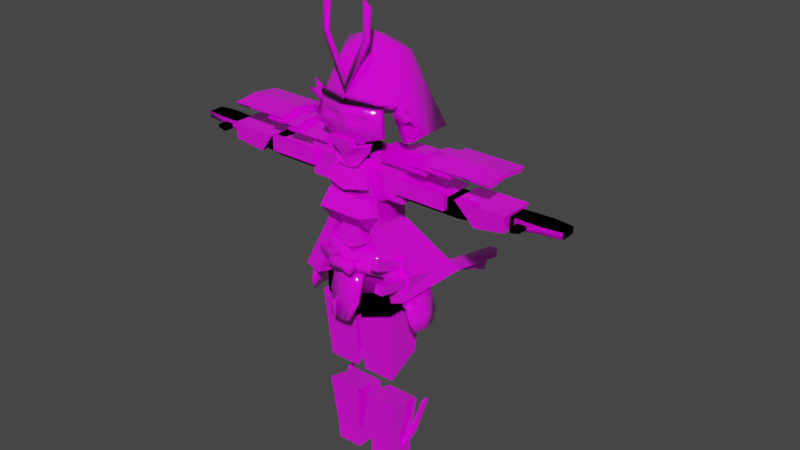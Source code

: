 # Source: s16.blend  (saved by Blender 2.93.21; exported with 4.5.12 LTS)
import bpy
from mathutils import Matrix  # noqa: F401  (used for matrix-valued properties, if any)

bpy.ops.wm.read_factory_settings(use_empty=True)
scene = bpy.context.scene
scene.name = 'Scene'

# ---- collections
col_h10 = bpy.data.collections.new('h10'); scene.collection.children.link(col_h10)
col_h14 = bpy.data.collections.new('h14'); scene.collection.children.link(col_h14)
col_h18 = bpy.data.collections.new('h18'); scene.collection.children.link(col_h18)
col_b10 = bpy.data.collections.new('b10'); scene.collection.children.link(col_b10)
col_b14 = bpy.data.collections.new('b14'); scene.collection.children.link(col_b14)
col_a10 = bpy.data.collections.new('a10'); scene.collection.children.link(col_a10)
col_a14 = bpy.data.collections.new('a14'); scene.collection.children.link(col_a14)
col_r10 = bpy.data.collections.new('r10'); scene.collection.children.link(col_r10)
col_l6 = bpy.data.collections.new('l6'); scene.collection.children.link(col_l6)
col_r14 = bpy.data.collections.new('r14'); scene.collection.children.link(col_r14)

# ---- images (referenced by path relative to the original .blend; pixels are not part of the script)
import os
ASSET_DIR = os.environ.get("B2B_ASSET_DIR", "")  # directory of the original .blend (textures are referenced by path, not embedded)
HERE = os.path.dirname(os.path.abspath(__file__))  # packed textures are extracted next to this script under _unpacked/

def load_image(name, relpath, width, height, colorspace="sRGB"):
    """Load a texture the original file referenced (path relative to the .blend, or extracted next to this script)."""
    p = next((c for c in (os.path.join(HERE, relpath), os.path.join(ASSET_DIR, relpath)) if relpath and os.path.exists(c)), "")
    if p:
        img = bpy.data.images.load(p, check_existing=True)
        img.name = name
    else:  # same state as the original file: an image datablock whose file is absent (Cycles renders it pink)
        img = bpy.data.images.new(name, width, height)
        img.source = "FILE"
        img.filepath = "//" + (relpath or name)
    img.colorspace_settings.name = colorspace
    return img
img_s16__png = load_image('s16_.png', 's16_.png', 1024, 1024, 'sRGB')

# ---- materials (node trees are filled in below, after node groups)
mat_maintex = bpy.data.materials.new('maintex')
mat_maintex.use_transparent_shadow = False
mat_maintex_001 = bpy.data.materials.new('maintex.001')
mat_maintex_001.use_transparent_shadow = False
mat_maintex_1 = bpy.data.materials.new('maintex')

# ---- material node trees
mat_maintex.use_nodes = True; mat_maintex.node_tree.nodes.clear()
_N = mat_maintex.node_tree.nodes; _L = mat_maintex.node_tree.links
n0 = _N.new('ShaderNodeOutputMaterial'); n0.name = 'Material Output'; n0.location = (300, 300)
n1 = _N.new('ShaderNodeTexImage'); n1.name = 'baseColorTexture'; n1.location = (-433, 207)
n1.label = 'baseColorTexture'
n1.image = img_s16__png
n1.interpolation = 'Closest'
n2 = _N.new('ShaderNodeUVMap'); n2.name = 'UV Map'; n2.location = (-631, 176)
n2.uv_map = 'UVMap'
n3 = _N.new('ShaderNodeBsdfPrincipled'); n3.name = 'Principled BSDF'; n3.location = (10, 300)
n3.distribution = 'GGX'
n3.subsurface_method = 'BURLEY'
n3.inputs[2].default_value = 0.0
n3.inputs[3].default_value = 1.45
n3.inputs[13].default_value = 0.1
n3.inputs[27].default_value = (0.0, 0.0, 0.0, 1.0)
n3.inputs[28].default_value = 1.0
_L.new(n3.outputs[0], n0.inputs[0])
_L.new(n2.outputs[0], n1.inputs[0])
_L.new(n1.outputs[0], n3.inputs[0])
n0.is_active_output = True
mat_maintex_001.use_nodes = True; mat_maintex_001.node_tree.nodes.clear()
_N = mat_maintex_001.node_tree.nodes; _L = mat_maintex_001.node_tree.links
n0 = _N.new('ShaderNodeOutputMaterial'); n0.name = 'Material Output'; n0.location = (300, 300)
n1 = _N.new('ShaderNodeTexImage'); n1.name = 'baseColorTexture'; n1.location = (-433, 207)
n1.label = 'baseColorTexture'
n1.image = img_s16__png
n1.interpolation = 'Closest'
n2 = _N.new('ShaderNodeUVMap'); n2.name = 'UV Map'; n2.location = (-631, 176)
n2.uv_map = 'UVマップ'
n3 = _N.new('ShaderNodeBsdfPrincipled'); n3.name = 'Principled BSDF'; n3.location = (10, 300)
n3.distribution = 'GGX'
n3.subsurface_method = 'BURLEY'
n3.inputs[2].default_value = 0.0
n3.inputs[3].default_value = 1.45
n3.inputs[13].default_value = 1.0
n3.inputs[27].default_value = (0.0, 0.0, 0.0, 1.0)
n3.inputs[28].default_value = 1.0
_L.new(n3.outputs[0], n0.inputs[0])
_L.new(n2.outputs[0], n1.inputs[0])
_L.new(n1.outputs[0], n3.inputs[0])
n0.is_active_output = True

# ---- world
world_world = bpy.data.worlds.new('World'); scene.world = world_world
world_world.use_nodes = True; world_world.node_tree.nodes.clear()
_N = world_world.node_tree.nodes; _L = world_world.node_tree.links
n0 = _N.new('ShaderNodeOutputWorld'); n0.name = 'World Output'; n0.location = (300, 300)
n1 = _N.new('ShaderNodeBackground'); n1.name = 'Background'; n1.location = (10, 300)
n1.inputs[0].default_value = (0.05088, 0.05088, 0.05088, 1.0)
_L.new(n1.outputs[0], n0.inputs[0])
n0.is_active_output = True
world_world.color = (0.05088, 0.05088, 0.05088)
world_world.use_sun_shadow = False
world_world.sun_shadow_jitter_overblur = 0.0

# ---- meshes
me_armmesh = bpy.data.meshes.new('ArmMesh')
me_armmesh.from_pydata([], [], [])
me_armmesh.materials.append(None)
me_armmesh.update()
me_legmesh = bpy.data.meshes.new('LegMesh')
me_legmesh.from_pydata([], [], [])
me_legmesh.materials.append(None)
me_legmesh.update()
me_bodymesh_002 = bpy.data.meshes.new('BodyMesh.002')
me_bodymesh_002.from_pydata([(0.1074, 0.1806, -0.1979), (0.1647, -0.1299, 0.5039), (0.2331, -0.1474, -0.2974), (0.06907, -0.08606, 0.5274), (0.06907, 0.03324, 0.5274), (0.06907, -0.08606, 0.6479), (0.06907, 0.03324, 0.6479), (0.09896, 0.1948, -0.1116), (0.1962, -0.108, 0.001354), (0.1861, 0.1068, 0.3102), (0.1647, 0.08536, 0.5229), (0.1861, -0.1535, 0.3347), (0.2984, 0.04755, 0.489), (0.2984, -0.1004, 0.489), (0.2984, 0.04755, 0.3777), (0.2984, -0.1004, 0.3777), (0.1962, 0.1053, 0.04977), (0.2472, 0.1432, -0.2595), (0.01665, -0.1394, -0.578), (0.01665, -0.1394, -0.3235), (0.01665, 0.115, -0.578), (0.01665, 0.115, -0.3235), (0.2711, -0.1394, -0.578), (0.2711, -0.1394, -0.3235), (0.2711, 0.115, -0.578), (0.2711, 0.115, -0.3235), (-0.1074, 0.1806, -0.1979), (-0.1647, -0.1299, 0.5039), (-0.2331, -0.1474, -0.2974), (-0.06907, -0.08606, 0.5274), (-0.06907, 0.03324, 0.5274), (-0.06907, -0.08606, 0.6479), (-0.06907, 0.03324, 0.6479), (-0.09896, 0.1948, -0.1116), (-0.1962, -0.108, 0.001354), (-0.1861, 0.1068, 0.3102), (-0.1647, 0.08536, 0.5229), (-0.1861, -0.1535, 0.3347), (-0.2984, 0.04755, 0.489), (-0.2984, -0.1004, 0.489), (-0.2984, 0.04755, 0.3777), (-0.2984, -0.1004, 0.3777), (0.0, -0.1299, 0.4856), (0.0, -0.1877, -0.3782), (0.0, 0.08597, -0.336), (0.0, 0.08536, 0.5046), (0.0, -0.08606, 0.5274), (0.0, 0.03324, 0.5274), (0.0, -0.08606, 0.6479), (0.0, 0.03324, 0.6479), (0.0, -0.1916, 0.007104), (0.0, 0.1309, 0.04491), (0.0, -0.2268, 0.3682), (0.0, 0.1068, 0.3743), (-0.1962, 0.1053, 0.04977), (-0.2472, 0.1432, -0.2595), (-0.01665, -0.1394, -0.578), (-0.01665, -0.1394, -0.3235), (-0.01665, 0.115, -0.578), (-0.01665, 0.115, -0.3235), (-0.2711, -0.1394, -0.578), (-0.2711, -0.1394, -0.3235), (-0.2711, 0.115, -0.578), (-0.2711, 0.115, -0.3235)], [], [(1, 10, 4, 3), (53, 45, 10, 9), (44, 17, 2, 43), (42, 1, 3, 46), (46, 3, 5, 48), (3, 4, 6, 5), (17, 16, 8, 2), (16, 9, 11, 8), (51, 53, 9, 16), (1, 11, 15, 13), (10, 1, 13, 12), (11, 9, 14, 15), (9, 10, 12, 14), (8, 11, 52, 50), (2, 8, 50, 43), (4, 47, 49, 6), (6, 49, 48, 5), (10, 45, 47, 4), (11, 1, 42, 52), (0, 7, 16, 17), (7, 51, 16), (0, 17, 44), (7, 0, 44, 51), (18, 19, 21, 20), (20, 21, 25, 24), (24, 25, 23, 22), (22, 23, 19, 18), (20, 24, 22, 18), (25, 21, 19, 23), (27, 29, 30, 36), (53, 35, 36, 45), (44, 43, 28, 55), (42, 46, 29, 27), (46, 48, 31, 29), (29, 31, 32, 30), (55, 28, 34, 54), (54, 34, 37, 35), (51, 54, 35, 53), (27, 39, 41, 37), (36, 38, 39, 27), (37, 41, 40, 35), (35, 40, 38, 36), (34, 50, 52, 37), (28, 43, 50, 34), (30, 32, 49, 47), (32, 31, 48, 49), (36, 30, 47, 45), (37, 52, 42, 27), (26, 55, 54, 33), (33, 54, 51), (26, 44, 55), (33, 51, 44, 26), (56, 58, 59, 57), (58, 62, 63, 59), (62, 60, 61, 63), (60, 56, 57, 61), (58, 56, 60, 62), (63, 61, 57, 59)])
me_bodymesh_002.polygons.foreach_set('use_smooth', [True] * 58)
_uv = me_bodymesh_002.uv_layers.new(name='UVMap')
_uv.uv.foreach_set('vector', [0.5391, 0.461, 0.5391, 0.4655, 0.5164, 0.4666, 0.5164, 0.4666, 0.5, 0.4302, 0.5, 0.4611, 0.5391, 0.4655, 0.5442, 0.415, 0.5, 0.2616, 0.5587, 0.2798, 0.5553, 0.2708, 0.5, 0.2516, 0.1703, 0.4277, 0.2471, 0.4362, 0.2025, 0.4472, 0.1703, 0.4472, 0.009866, 0.9111, 0.01749, 0.9111, 0.01749, 0.9203, 0.009866, 0.9203, 0.01749, 0.9111, 0.01749, 0.9111, 0.01749, 0.9203, 0.01749, 0.9203, 0.2855, 0.08024, 0.2617, 0.2245, 0.2617, 0.2019, 0.2789, 0.06257, 0.5466, 0.3532, 0.5442, 0.415, 0.5442, 0.4208, 0.5466, 0.3417, 0.5, 0.352, 0.5, 0.4302, 0.5442, 0.415, 0.5466, 0.3532, 0.04513, 0.8986, 0.04513, 0.8831, 0.05186, 0.8866, 0.05186, 0.8967, 0.04513, 0.9003, 0.04513, 0.8986, 0.05186, 0.8967, 0.05186, 0.8967, 0.04513, 0.8831, 0.04513, 0.8831, 0.05186, 0.8866, 0.05186, 0.8866, 0.04513, 0.8831, 0.04513, 0.9003, 0.05186, 0.8967, 0.05186, 0.8866, 0.2617, 0.2019, 0.257, 0.3573, 0.1703, 0.3729, 0.1703, 0.2046, 0.2789, 0.06257, 0.2617, 0.2019, 0.1703, 0.2046, 0.1703, 0.02489, 0.01749, 0.9111, 0.009866, 0.9111, 0.009866, 0.9203, 0.01749, 0.9203, 0.01749, 0.9203, 0.009866, 0.9203, 0.009866, 0.9203, 0.01749, 0.9203, 0.5391, 0.4655, 0.5, 0.4611, 0.5, 0.4666, 0.5164, 0.4666, 0.257, 0.3573, 0.2471, 0.4362, 0.1703, 0.4277, 0.1703, 0.3729, 0.5255, 0.2944, 0.5235, 0.3149, 0.5466, 0.3532, 0.5587, 0.2798, 0.5235, 0.3149, 0.5, 0.352, 0.5466, 0.3532, 0.5255, 0.2944, 0.5587, 0.2798, 0.5, 0.2616, 0.5235, 0.3149, 0.5255, 0.2944, 0.5, 0.2616, 0.5, 0.352, 0.03852, 0.787, 0.03852, 0.8028, 0.03852, 0.8028, 0.03852, 0.787, 0.03852, 0.787, 0.03852, 0.8028, 0.0543, 0.8028, 0.0543, 0.787, 0.0543, 0.787, 0.0543, 0.8028, 0.0543, 0.8028, 0.0543, 0.787, 0.0543, 0.787, 0.0543, 0.8028, 0.03852, 0.8028, 0.03852, 0.787, 0.03852, 0.787, 0.0543, 0.787, 0.0543, 0.787, 0.03852, 0.787, 0.0543, 0.8028, 0.03852, 0.8028, 0.03852, 0.8028, 0.0543, 0.8028, 0.4609, 0.461, 0.4836, 0.4666, 0.4836, 0.4666, 0.4609, 0.4655, 0.5, 0.4302, 0.4558, 0.415, 0.4609, 0.4655, 0.5, 0.4611, 0.5, 0.2616, 0.5, 0.2516, 0.4447, 0.2708, 0.4413, 0.2798, 0.1703, 0.4277, 0.1703, 0.4472, 0.1381, 0.4472, 0.09344, 0.4362, 0.009866, 0.9111, 0.009866, 0.9203, 0.01749, 0.9203, 0.01749, 0.9111, 0.01749, 0.9111, 0.01749, 0.9203, 0.01749, 0.9203, 0.01749, 0.9111, 0.05501, 0.08024, 0.06157, 0.06257, 0.07879, 0.2019, 0.07879, 0.2245, 0.07879, 0.2245, 0.07879, 0.2019, 0.08348, 0.3573, 0.08348, 0.3459, 0.5, 0.352, 0.4534, 0.3532, 0.4558, 0.415, 0.5, 0.4302, 0.04513, 0.8986, 0.05186, 0.8967, 0.05186, 0.8866, 0.04513, 0.8831, 0.04513, 0.9003, 0.05186, 0.8967, 0.05186, 0.8967, 0.04513, 0.8986, 0.04513, 0.8831, 0.05186, 0.8866, 0.05186, 0.8866, 0.04513, 0.8831, 0.04513, 0.8831, 0.05186, 0.8866, 0.05186, 0.8967, 0.04513, 0.9003, 0.07879, 0.2019, 0.1703, 0.2046, 0.1703, 0.3729, 0.08348, 0.3573, 0.06157, 0.06257, 0.1703, 0.02489, 0.1703, 0.2046, 0.07879, 0.2019, 0.01749, 0.9111, 0.01749, 0.9203, 0.009866, 0.9203, 0.009866, 0.9111, 0.01749, 0.9203, 0.01749, 0.9203, 0.009866, 0.9203, 0.009866, 0.9203, 0.4609, 0.4655, 0.4836, 0.4666, 0.5, 0.4666, 0.5, 0.4611, 0.08348, 0.3573, 0.1703, 0.3729, 0.1703, 0.4277, 0.09344, 0.4362, 0.4745, 0.2944, 0.4413, 0.2798, 0.4534, 0.3532, 0.4765, 0.3149, 0.4765, 0.3149, 0.4534, 0.3532, 0.5, 0.352, 0.4745, 0.2944, 0.5, 0.2616, 0.4413, 0.2798, 0.4765, 0.3149, 0.5, 0.352, 0.5, 0.2616, 0.4745, 0.2944, 0.03852, 0.787, 0.03852, 0.787, 0.03852, 0.8028, 0.03852, 0.8028, 0.03852, 0.787, 0.0543, 0.787, 0.0543, 0.8028, 0.03852, 0.8028, 0.0543, 0.787, 0.0543, 0.787, 0.0543, 0.8028, 0.0543, 0.8028, 0.0543, 0.787, 0.03852, 0.787, 0.03852, 0.8028, 0.0543, 0.8028, 0.03852, 0.787, 0.03852, 0.787, 0.0543, 0.787, 0.0543, 0.787, 0.0543, 0.8028, 0.0543, 0.8028, 0.03852, 0.8028, 0.03852, 0.8028])
me_bodymesh_002.materials.append(mat_maintex_1)
me_bodymesh_002.use_remesh_preserve_volume = False
me_bodymesh_002.use_remesh_preserve_attributes = False
me_bodymesh_002.use_mirror_vertex_groups = False
me_bodymesh_002.update()
me_x = bpy.data.meshes.new('立方体')
me_x.from_pydata([(0.0, -0.7621, -0.001868), (5.821e-10, -0.68, 0.974), (-3.492e-10, 1.077, -0.1193), (-3.492e-10, 0.7428, 0.9985), (0.8062, -0.5443, -0.07253), (0.5009, -0.3509, 0.8015), (0.9237, 0.9824, -0.1193), (0.7417, 0.6079, 0.8335), (-0.00205, -0.3639, -0.1655), (-3.492e-10, 0.09798, 1.268), (1.109, -0.2885, -0.1555), (0.7945, 0.1653, 0.9682), (0.7948, -0.2257, -0.1537), (-1.281e-09, 1.592, -1.128), (1.302, 1.234, -1.046), (1.472, -0.2751, -0.973), (1.175, -0.2159, -1.078), (0.0, -0.7661, 0.3537), (0.5209, -0.7069, 1.343), (0.4916, -0.6546, 2.216), (0.6824, -0.6642, 2.056), (0.6677, -0.7086, 1.314), (0.0, -0.7853, 0.03359), (0.0, -0.8407, 0.3757), (0.5209, -0.7814, 1.365), (0.4916, -0.7292, 2.238), (0.6824, -0.7388, 2.078), (0.6677, -0.7832, 1.336), (0.0, -0.8598, 0.05554), (1.353, -0.3169, -0.0396), (1.003, -0.3169, -0.3689), (1.106, -0.3169, -0.6365), (1.621, -0.3169, -0.3484), (1.322, -0.3169, -0.2763), (1.353, -0.3685, -0.0396), (1.003, -0.3685, -0.3689), (1.106, -0.3685, -0.6365), (1.621, -0.3685, -0.3484), (1.322, -0.3685, -0.2763), (-0.005124, -0.9777, -0.1741), (0.8011, -0.7489, -0.1853), (1.103, -0.4804, -0.1985)], [], [(2, 3, 7, 6), (10, 11, 5, 4), (4, 5, 1, 0), (11, 9, 1, 5), (7, 3, 9, 11), (6, 7, 11, 10), (12, 40, 8), (2, 6, 14, 13), (0, 39, 40, 4), (10, 12, 16, 15), (14, 15, 16), (13, 14, 16), (12, 2, 13, 16), (6, 10, 15, 14), (17, 18, 22), (23, 28, 24), (20, 21, 18), (20, 18, 19), (18, 21, 22), (26, 24, 27), (26, 25, 24), (24, 28, 27), (21, 27, 28, 22), (19, 25, 26, 20), (17, 23, 24, 18), (22, 28, 23, 17), (20, 26, 27, 21), (18, 24, 25, 19), (30, 35, 34, 29), (30, 33, 32, 31), (30, 29, 33), (33, 38, 37, 32), (31, 36, 35, 30), (29, 34, 38, 33), (32, 37, 36, 31), (12, 10, 41), (39, 8, 40), (41, 40, 12), (10, 4, 40, 41), (4, 40, 39), (12, 39, 0), (35, 38, 34), (35, 36, 37, 38)])
me_x.polygons.foreach_set('use_smooth', [True] * 43)
_uv = me_x.uv_layers.new(name='UVマップ')
_uv.uv.foreach_set('vector', [0.3866, 0.1059, 0.3866, 0.1152, 0.3928, 0.1138, 0.3943, 0.1059, 0.3958, 0.1056, 0.3932, 0.115, 0.3908, 0.1136, 0.3933, 0.1063, 0.4776, 0.0812, 0.4779, 0.101, 0.4691, 0.1081, 0.4619, 0.08849, 0.3932, 0.115, 0.3866, 0.1175, 0.3866, 0.115, 0.3908, 0.1136, 0.3928, 0.1138, 0.3866, 0.1152, 0.3866, 0.1175, 0.3932, 0.115, 0.3943, 0.1059, 0.3928, 0.1138, 0.3932, 0.115, 0.3958, 0.1056, 0.3932, 0.1056, 0.3933, 0.1053, 0.3866, 0.1055, 0.3866, 0.1059, 0.3943, 0.1059, 0.3974, 0.09817, 0.3866, 0.0975, 0.3866, 0.1069, 0.3866, 0.1054, 0.3933, 0.1053, 0.3933, 0.1063, 0.3958, 0.1056, 0.3932, 0.1056, 0.3964, 0.09791, 0.3989, 0.09879, 0.3974, 0.09817, 0.3989, 0.09879, 0.3964, 0.09791, 0.3866, 0.0975, 0.3974, 0.09817, 0.3964, 0.09791, 0.3932, 0.1056, 0.3866, 0.1059, 0.3866, 0.0975, 0.3964, 0.09791, 0.3943, 0.1059, 0.3958, 0.1056, 0.3989, 0.09879, 0.3974, 0.09817, 0.4489, 0.07659, 0.4528, 0.08399, 0.4489, 0.07419, 0.4489, 0.07675, 0.4489, 0.07435, 0.4528, 0.08416, 0.454, 0.08933, 0.4539, 0.08377, 0.4528, 0.08399, 0.454, 0.08933, 0.4528, 0.08399, 0.4526, 0.09053, 0.4528, 0.08399, 0.4539, 0.08377, 0.4489, 0.07419, 0.454, 0.08949, 0.4528, 0.08416, 0.4539, 0.08394, 0.454, 0.08949, 0.4526, 0.09069, 0.4528, 0.08416, 0.4528, 0.08416, 0.4489, 0.07435, 0.4539, 0.08394, 0.4539, 0.08377, 0.4539, 0.08394, 0.4489, 0.07435, 0.4489, 0.07419, 0.4526, 0.09053, 0.4526, 0.09069, 0.454, 0.08949, 0.454, 0.08933, 0.4489, 0.07659, 0.4489, 0.07675, 0.4528, 0.08416, 0.4528, 0.08399, 0.4489, 0.07419, 0.4489, 0.07435, 0.4489, 0.07675, 0.4489, 0.07659, 0.454, 0.08933, 0.454, 0.08949, 0.4539, 0.08394, 0.4539, 0.08377, 0.4528, 0.08399, 0.4528, 0.08416, 0.4526, 0.09069, 0.4526, 0.09053, 0.4474, 0.07769, 0.4474, 0.07769, 0.4574, 0.08712, 0.4574, 0.08712, 0.4474, 0.07769, 0.4565, 0.08034, 0.4651, 0.07828, 0.4504, 0.07002, 0.4474, 0.07769, 0.4574, 0.08712, 0.4565, 0.08034, 0.4565, 0.08034, 0.4565, 0.08034, 0.4651, 0.07828, 0.4651, 0.07828, 0.4504, 0.07002, 0.4504, 0.07002, 0.4474, 0.07769, 0.4474, 0.07769, 0.4574, 0.08712, 0.4574, 0.08712, 0.4565, 0.08034, 0.4565, 0.08034, 0.4651, 0.07828, 0.4651, 0.07828, 0.4504, 0.07002, 0.4504, 0.07002, 0.3932, 0.1056, 0.3958, 0.1056, 0.3958, 0.1052, 0.3866, 0.1054, 0.3866, 0.1055, 0.3933, 0.1053, 0.3958, 0.1052, 0.3933, 0.1053, 0.3932, 0.1056, 0.3958, 0.1056, 0.3933, 0.1063, 0.3933, 0.1053, 0.3958, 0.1052, 0.3933, 0.1063, 0.3933, 0.1053, 0.3866, 0.1054, 0.0, 0.0, 0.3866, 0.1054, 0.3866, 0.1069, 0.4474, 0.07769, 0.4565, 0.08034, 0.4574, 0.08712, 0.4474, 0.07769, 0.4504, 0.07002, 0.4651, 0.07828, 0.4565, 0.08034])
me_x.materials.append(mat_maintex_001)
me_x.use_remesh_fix_poles = True
me_x.use_remesh_preserve_attributes = False
me_x.update()
me_head = bpy.data.meshes.new('Head')
me_head.from_pydata([], [], [])
me_head.materials.append(None)
me_head.update()
me_001 = bpy.data.meshes.new('立方体.001')
me_001.from_pydata([(2.98e-08, -1.095, 0.3714), (5.96e-08, -1.033, 1.097), (5.96e-08, -1.004, 0.347), (5.96e-08, -0.8742, 1.097), (1.049, -0.7845, 0.3145), (0.935, -0.7217, 1.055), (1.049, -0.626, 0.3145), (0.935, -0.5632, 1.055), (1.043e-07, -0.9991, 0.09577), (8.941e-08, -0.9163, 0.1702), (0.537, -0.8628, 0.1486), (0.537, -0.7721, 0.194), (1.043e-07, -0.9159, -0.1787), (1.043e-07, -0.7814, -0.06573), (0.472, -0.7935, -0.08016), (0.472, -0.751, -0.04403), (0.1379, -1.033, 0.5567), (0.1379, -1.048, 0.8623), (0.7473, -0.9384, 0.9075), (0.782, -0.9432, 0.6013), (0.2084, -0.9711, 0.6039), (0.2084, -0.9815, 0.8151), (0.6297, -0.9055, 0.8464), (0.6537, -0.9088, 0.6348)], [], [(0, 1, 3, 2), (2, 3, 7, 6), (6, 7, 5, 4), (1, 0, 16, 17), (4, 0, 8, 10), (7, 3, 1, 5), (11, 10, 14, 15), (2, 6, 11, 9), (0, 2, 9, 8), (6, 4, 10, 11), (13, 15, 14, 12), (10, 8, 12, 14), (9, 11, 15, 13), (16, 19, 23, 20), (0, 4, 19, 16), (5, 1, 17, 18), (4, 5, 18, 19), (23, 22, 21, 20), (17, 16, 20, 21), (18, 17, 21, 22), (19, 18, 22, 23)])
me_001.polygons.foreach_set('use_smooth', [True] * 21)
_uv = me_001.uv_layers.new(name='UVマップ')
_uv.uv.foreach_set('vector', [0.4453, 0.07662, 0.4436, 0.08935, 0.4436, 0.08935, 0.4436, 0.0762, 0.4436, 0.0762, 0.4436, 0.08935, 0.46, 0.08861, 0.462, 0.07563, 0.462, 0.07563, 0.46, 0.08861, 0.46, 0.08861, 0.462, 0.07563, 0.4436, 0.08935, 0.4453, 0.07662, 0.446, 0.07987, 0.446, 0.08523, 0.462, 0.07563, 0.4453, 0.07662, 0.4436, 0.07164, 0.453, 0.07206, 0.46, 0.08861, 0.4436, 0.08935, 0.4436, 0.08935, 0.46, 0.08861, 0.453, 0.07352, 0.453, 0.07206, 0.4519, 0.06789, 0.4519, 0.06934, 0.4436, 0.0762, 0.462, 0.07563, 0.453, 0.07352, 0.4436, 0.0731, 0.4453, 0.07662, 0.4436, 0.0762, 0.4436, 0.0731, 0.4436, 0.07164, 0.462, 0.07563, 0.462, 0.07563, 0.453, 0.07206, 0.453, 0.07352, 0.4436, 0.06809, 0.4519, 0.06934, 0.4519, 0.06789, 0.4436, 0.06663, 0.453, 0.07206, 0.4436, 0.07164, 0.4436, 0.06663, 0.4519, 0.06789, 0.4436, 0.0731, 0.453, 0.07352, 0.4519, 0.06934, 0.4436, 0.06809, 0.3119, 0.01554, 0.3232, 0.01632, 0.321, 0.01691, 0.3131, 0.01637, 0.4453, 0.07662, 0.462, 0.07563, 0.4573, 0.08066, 0.446, 0.07987, 0.46, 0.08861, 0.4436, 0.08935, 0.446, 0.08523, 0.4567, 0.08602, 0.462, 0.07563, 0.46, 0.08861, 0.4567, 0.08602, 0.4573, 0.08066, 0.4504, 0.07427, 0.45, 0.07798, 0.4426, 0.07743, 0.4426, 0.07373, 0.3119, 0.0209, 0.3119, 0.01554, 0.3131, 0.01637, 0.3131, 0.02007, 0.3226, 0.02169, 0.3119, 0.0209, 0.3131, 0.02007, 0.3205, 0.02062, 0.3232, 0.01632, 0.3226, 0.02169, 0.3205, 0.02062, 0.321, 0.01691])
me_001.materials.append(mat_maintex_001)
me_001.use_remesh_fix_poles = True
me_001.use_remesh_preserve_attributes = False
me_001.update()
me_002 = bpy.data.meshes.new('立方体.002')
me_002.from_pydata([(0.465, -1.611, 1.149), (0.465, -1.649, 1.446), (0.4967, -1.378, 1.185), (0.465, -1.46, 1.47), (3.278e-17, -1.421, 1.174), (3.278e-17, -1.46, 1.47), (3.278e-17, -1.611, 1.149), (3.278e-17, -1.649, 1.446), (1.021, -1.184, 1.225), (0.9554, -1.016, 1.288), (-3.278e-17, -1.287, 0.672), (-3.278e-17, -1.467, 0.6094), (0.8945, -1.118, 0.9135), (0.8288, -0.9496, 0.9762), (0.4196, -1.365, 0.3147), (0.4513, -1.141, 0.3887), (-3.278e-17, -1.155, 0.2916), (-3.278e-17, -1.335, 0.229), (1.048, -1.476, -0.3762), (0.6853, -0.9556, 0.5909), (1.048, -1.342, -0.4483), (0.6853, -0.8216, 0.5188), (1.765e-17, -0.8216, 0.5188), (1.765e-17, -1.471, -0.688), (1.765e-17, -1.605, -0.6159), (1.765e-17, -0.9556, 0.5909)], [], [(4, 5, 3, 2), (2, 3, 1, 0), (4, 2, 9, 10), (3, 5, 7, 1), (0, 1, 7, 6), (8, 11, 12), (2, 0, 8, 9), (6, 4, 10, 11), (0, 6, 11, 8), (10, 13, 15, 16), (10, 9, 13), (9, 8, 12, 13), (16, 15, 14, 17), (13, 12, 14, 15), (11, 10, 16, 17), (12, 11, 17, 14), (23, 22, 21, 20), (20, 21, 19, 18), (23, 20, 18, 24), (23, 24, 25, 22), (21, 22, 25, 19), (18, 19, 25, 24)])
_uv = me_002.uv_layers.new(name='UVマップ')
_uv.uv.foreach_set('vector', [0.3874, 0.1121, 0.3874, 0.1183, 0.3972, 0.1183, 0.3979, 0.1123, 0.3979, 0.1123, 0.3972, 0.1183, 0.3972, 0.1178, 0.3972, 0.1116, 0.3602, 0.1187, 0.399, 0.1195, 0.4348, 0.1275, 0.3602, 0.07949, 0.3972, 0.1183, 0.3874, 0.1183, 0.3874, 0.1178, 0.3972, 0.1178, 0.4844, 0.1136, 0.464, 0.1345, 0.4311, 0.1025, 0.4515, 0.08153, 0.4089, 0.1132, 0.3874, 0.1002, 0.4063, 0.1066, 0.3979, 0.1123, 0.3972, 0.1116, 0.4089, 0.1132, 0.4076, 0.1145, 0.3874, 0.1116, 0.3874, 0.1121, 0.3874, 0.1015, 0.3874, 0.1002, 0.4844, 0.1136, 0.4515, 0.08153, 0.4887, 0.04334, 0.5185, 0.1572, 0.3874, 0.1015, 0.4049, 0.1079, 0.3969, 0.09555, 0.3874, 0.0935, 0.3874, 0.1015, 0.4076, 0.1145, 0.4049, 0.1079, 0.4076, 0.1145, 0.4089, 0.1132, 0.4063, 0.1066, 0.4049, 0.1079, 0.3874, 0.0935, 0.3969, 0.09555, 0.3963, 0.09399, 0.3874, 0.09218, 0.4049, 0.1079, 0.4063, 0.1066, 0.3963, 0.09399, 0.3969, 0.09555, 0.3874, 0.1002, 0.3874, 0.1015, 0.3874, 0.0935, 0.3874, 0.09218, 0.4063, 0.1066, 0.3874, 0.1002, 0.3874, 0.09218, 0.3963, 0.09399, 0.3835, 0.09588, 0.3835, 0.1144, 0.394, 0.1144, 0.3995, 0.09955, 0.3995, 0.09955, 0.394, 0.1144, 0.394, 0.1155, 0.3995, 0.1007, 0.3835, 0.09588, 0.3995, 0.09955, 0.3995, 0.1007, 0.3835, 0.09699, 0.3835, 0.09588, 0.3835, 0.09699, 0.3835, 0.1155, 0.3835, 0.1144, 0.394, 0.1144, 0.3835, 0.1144, 0.3835, 0.1155, 0.394, 0.1155, 0.3995, 0.1007, 0.394, 0.1155, 0.3835, 0.1155, 0.3835, 0.09699])
me_002.materials.append(mat_maintex_001)
me_002.use_remesh_fix_poles = True
me_002.use_remesh_preserve_attributes = False
me_002.update()
me_003 = bpy.data.meshes.new('立方体.003')
me_003.from_pydata([(-0.7587, -0.9983, -1.778), (-0.76, -1.455, -0.07763), (-1.0, -0.8363, -0.367), (-0.7587, -1.045, 1.333), (0.7587, -0.9983, -1.778), (0.76, -1.455, -0.07763), (1.0, -0.8363, -0.367), (0.7587, -1.045, 0.5929)], [], [(0, 1, 3, 2), (2, 3, 7, 6), (6, 7, 5, 4), (4, 5, 1, 0), (2, 6, 4, 0), (7, 3, 1, 5)])
_uv = me_003.uv_layers.new(name='UVマップ')
_uv.uv.foreach_set('vector', [0.4361, 0.01498, 0.4075, 0.04358, 0.3838, 0.06743, 0.4, 0.02638, 0.4, 0.02638, 0.3838, 0.06743, 0.4743, 0.1328, 0.5029, 0.129, 0.5029, 0.129, 0.4743, 0.1328, 0.4856, 0.1216, 0.5142, 0.09286, 0.5142, 0.09286, 0.4856, 0.1216, 0.4075, 0.04358, 0.4361, 0.01498, 0.4, 0.02638, 0.5029, 0.129, 0.5142, 0.09286, 0.4361, 0.01498, 0.4743, 0.1328, 0.3838, 0.06743, 0.4075, 0.04358, 0.4856, 0.1216])
me_003.materials.append(mat_maintex_001)
me_003.use_remesh_fix_poles = True
me_003.use_remesh_preserve_attributes = False
me_003.update()
me_004 = bpy.data.meshes.new('立方体.004')
me_004.from_pydata([(0.6756, -0.9216, 0.6683), (0.0, -0.9216, 2.69), (0.0, 0.5276, 0.6901), (5.047e-17, 0.6791, 2.917), (0.9622, -0.9216, 0.6901), (0.7982, -0.9216, 2.672), (0.9622, 0.5276, 0.6901), (0.6892, 0.6791, 2.921), (1.591, -0.9216, -1.641), (6.977e-17, 1.837, -1.632), (2.074, -0.9216, -1.445), (2.183, 1.837, -1.392)], [], [(0, 1, 3, 2), (2, 3, 7, 6), (6, 7, 5, 4), (4, 5, 1, 0), (0, 2, 9, 8), (7, 3, 1, 5), (9, 11, 10, 8), (6, 4, 10, 11), (4, 0, 8, 10), (2, 6, 11, 9)])
_uv = me_004.uv_layers.new(name='UVマップ')
_uv.uv.foreach_set('vector', [0.4964, 0.08099, 0.4888, 0.1038, 0.4888, 0.1063, 0.4888, 0.08123, 0.4888, 0.08123, 0.4888, 0.1063, 0.4965, 0.1064, 0.4996, 0.08123, 0.4996, 0.08123, 0.4965, 0.1064, 0.4978, 0.1036, 0.4996, 0.08123, 0.1273, 0.2039, 0.1346, 0.214, 0.1196, 0.2157, 0.1234, 0.2048, 0.4964, 0.08099, 0.4888, 0.08123, 0.4888, 0.05506, 0.5067, 0.05495, 0.4965, 0.1064, 0.4888, 0.1063, 0.4888, 0.1038, 0.4978, 0.1036, 0.4888, 0.05506, 0.5134, 0.05776, 0.5121, 0.05716, 0.5067, 0.05495, 0.4996, 0.08123, 0.4996, 0.08123, 0.5121, 0.05716, 0.5134, 0.05776, 0.1273, 0.2039, 0.1234, 0.2048, 0.1228, 0.1921, 0.1293, 0.1921, 0.4888, 0.08123, 0.4996, 0.08123, 0.5134, 0.05776, 0.4888, 0.05506])
me_004.materials.append(mat_maintex_001)
me_004.use_remesh_fix_poles = True
me_004.use_remesh_preserve_attributes = False
me_004.update()
me_bodymesh_001 = bpy.data.meshes.new('BodyMesh.001')
me_bodymesh_001.from_pydata([(0.1074, 0.1806, -0.1979), (0.1647, -0.1299, 0.5039), (0.2331, -0.1474, -0.2974), (0.06907, -0.08606, 0.5274), (0.06907, 0.03324, 0.5274), (0.06907, -0.08606, 0.6479), (0.06907, 0.03324, 0.6479), (0.09896, 0.1948, -0.1116), (0.1962, -0.108, 0.001354), (0.1861, 0.1068, 0.3102), (0.1647, 0.08536, 0.5229), (0.1861, -0.1535, 0.3347), (0.2984, 0.04755, 0.489), (0.2984, -0.1004, 0.489), (0.2984, 0.04755, 0.3777), (0.2984, -0.1004, 0.3777), (0.1962, 0.1053, 0.04977), (0.2472, 0.1432, -0.2595), (0.01665, -0.1394, -0.578), (0.01665, -0.1394, -0.3235), (0.01665, 0.115, -0.578), (0.01665, 0.115, -0.3235), (0.2711, -0.1394, -0.578), (0.2711, -0.1394, -0.3235), (0.2711, 0.115, -0.578), (0.2711, 0.115, -0.3235), (-0.1074, 0.1806, -0.1979), (-0.1647, -0.1299, 0.5039), (-0.2331, -0.1474, -0.2974), (-0.06907, -0.08606, 0.5274), (-0.06907, 0.03324, 0.5274), (-0.06907, -0.08606, 0.6479), (-0.06907, 0.03324, 0.6479), (-0.09896, 0.1948, -0.1116), (-0.1962, -0.108, 0.001354), (-0.1861, 0.1068, 0.3102), (-0.1647, 0.08536, 0.5229), (-0.1861, -0.1535, 0.3347), (-0.2984, 0.04755, 0.489), (-0.2984, -0.1004, 0.489), (-0.2984, 0.04755, 0.3777), (-0.2984, -0.1004, 0.3777), (0.0, -0.1299, 0.4856), (0.0, -0.1877, -0.3782), (0.0, 0.08597, -0.336), (0.0, 0.08536, 0.5046), (0.0, -0.08606, 0.5274), (0.0, 0.03324, 0.5274), (0.0, -0.08606, 0.6479), (0.0, 0.03324, 0.6479), (0.0, -0.1916, 0.007104), (0.0, 0.1309, 0.04491), (0.0, -0.2268, 0.3682), (0.0, 0.1068, 0.3743), (-0.1962, 0.1053, 0.04977), (-0.2472, 0.1432, -0.2595), (-0.01665, -0.1394, -0.578), (-0.01665, -0.1394, -0.3235), (-0.01665, 0.115, -0.578), (-0.01665, 0.115, -0.3235), (-0.2711, -0.1394, -0.578), (-0.2711, -0.1394, -0.3235), (-0.2711, 0.115, -0.578), (-0.2711, 0.115, -0.3235)], [], [(1, 10, 4, 3), (53, 45, 10, 9), (44, 17, 2, 43), (42, 1, 3, 46), (46, 3, 5, 48), (3, 4, 6, 5), (17, 16, 8, 2), (16, 9, 11, 8), (51, 53, 9, 16), (1, 11, 15, 13), (10, 1, 13, 12), (11, 9, 14, 15), (9, 10, 12, 14), (8, 11, 52, 50), (2, 8, 50, 43), (4, 47, 49, 6), (6, 49, 48, 5), (10, 45, 47, 4), (11, 1, 42, 52), (0, 7, 16, 17), (7, 51, 16), (0, 17, 44), (7, 0, 44, 51), (18, 19, 21, 20), (20, 21, 25, 24), (24, 25, 23, 22), (22, 23, 19, 18), (20, 24, 22, 18), (25, 21, 19, 23), (27, 29, 30, 36), (53, 35, 36, 45), (44, 43, 28, 55), (42, 46, 29, 27), (46, 48, 31, 29), (29, 31, 32, 30), (55, 28, 34, 54), (54, 34, 37, 35), (51, 54, 35, 53), (27, 39, 41, 37), (36, 38, 39, 27), (37, 41, 40, 35), (35, 40, 38, 36), (34, 50, 52, 37), (28, 43, 50, 34), (30, 32, 49, 47), (32, 31, 48, 49), (36, 30, 47, 45), (37, 52, 42, 27), (26, 55, 54, 33), (33, 54, 51), (26, 44, 55), (33, 51, 44, 26), (56, 58, 59, 57), (58, 62, 63, 59), (62, 60, 61, 63), (60, 56, 57, 61), (58, 56, 60, 62), (63, 61, 57, 59)])
me_bodymesh_001.polygons.foreach_set('use_smooth', [True] * 58)
_uv = me_bodymesh_001.uv_layers.new(name='UVMap')
_uv.uv.foreach_set('vector', [0.5391, 0.461, 0.5391, 0.4655, 0.5164, 0.4666, 0.5164, 0.4666, 0.5, 0.4302, 0.5, 0.4611, 0.5391, 0.4655, 0.5442, 0.415, 0.5, 0.2616, 0.5587, 0.2798, 0.5553, 0.2708, 0.5, 0.2516, 0.1703, 0.4277, 0.2471, 0.4362, 0.2025, 0.4472, 0.1703, 0.4472, 0.009866, 0.9111, 0.01749, 0.9111, 0.01749, 0.9203, 0.009866, 0.9203, 0.01749, 0.9111, 0.01749, 0.9111, 0.01749, 0.9203, 0.01749, 0.9203, 0.2855, 0.08024, 0.2617, 0.2245, 0.2617, 0.2019, 0.2789, 0.06257, 0.5466, 0.3532, 0.5442, 0.415, 0.5442, 0.4208, 0.5466, 0.3417, 0.5, 0.352, 0.5, 0.4302, 0.5442, 0.415, 0.5466, 0.3532, 0.04513, 0.8986, 0.04513, 0.8831, 0.05186, 0.8866, 0.05186, 0.8967, 0.04513, 0.9003, 0.04513, 0.8986, 0.05186, 0.8967, 0.05186, 0.8967, 0.04513, 0.8831, 0.04513, 0.8831, 0.05186, 0.8866, 0.05186, 0.8866, 0.04513, 0.8831, 0.04513, 0.9003, 0.05186, 0.8967, 0.05186, 0.8866, 0.2617, 0.2019, 0.257, 0.3573, 0.1703, 0.3729, 0.1703, 0.2046, 0.2789, 0.06257, 0.2617, 0.2019, 0.1703, 0.2046, 0.1703, 0.02489, 0.01749, 0.9111, 0.009866, 0.9111, 0.009866, 0.9203, 0.01749, 0.9203, 0.01749, 0.9203, 0.009866, 0.9203, 0.009866, 0.9203, 0.01749, 0.9203, 0.5391, 0.4655, 0.5, 0.4611, 0.5, 0.4666, 0.5164, 0.4666, 0.257, 0.3573, 0.2471, 0.4362, 0.1703, 0.4277, 0.1703, 0.3729, 0.5255, 0.2944, 0.5235, 0.3149, 0.5466, 0.3532, 0.5587, 0.2798, 0.5235, 0.3149, 0.5, 0.352, 0.5466, 0.3532, 0.5255, 0.2944, 0.5587, 0.2798, 0.5, 0.2616, 0.5235, 0.3149, 0.5255, 0.2944, 0.5, 0.2616, 0.5, 0.352, 0.03852, 0.787, 0.03852, 0.8028, 0.03852, 0.8028, 0.03852, 0.787, 0.03852, 0.787, 0.03852, 0.8028, 0.0543, 0.8028, 0.0543, 0.787, 0.0543, 0.787, 0.0543, 0.8028, 0.0543, 0.8028, 0.0543, 0.787, 0.0543, 0.787, 0.0543, 0.8028, 0.03852, 0.8028, 0.03852, 0.787, 0.03852, 0.787, 0.0543, 0.787, 0.0543, 0.787, 0.03852, 0.787, 0.0543, 0.8028, 0.03852, 0.8028, 0.03852, 0.8028, 0.0543, 0.8028, 0.4609, 0.461, 0.4836, 0.4666, 0.4836, 0.4666, 0.4609, 0.4655, 0.5, 0.4302, 0.4558, 0.415, 0.4609, 0.4655, 0.5, 0.4611, 0.5, 0.2616, 0.5, 0.2516, 0.4447, 0.2708, 0.4413, 0.2798, 0.1703, 0.4277, 0.1703, 0.4472, 0.1381, 0.4472, 0.09344, 0.4362, 0.009866, 0.9111, 0.009866, 0.9203, 0.01749, 0.9203, 0.01749, 0.9111, 0.01749, 0.9111, 0.01749, 0.9203, 0.01749, 0.9203, 0.01749, 0.9111, 0.05501, 0.08024, 0.06157, 0.06257, 0.07879, 0.2019, 0.07879, 0.2245, 0.07879, 0.2245, 0.07879, 0.2019, 0.08348, 0.3573, 0.08348, 0.3459, 0.5, 0.352, 0.4534, 0.3532, 0.4558, 0.415, 0.5, 0.4302, 0.04513, 0.8986, 0.05186, 0.8967, 0.05186, 0.8866, 0.04513, 0.8831, 0.04513, 0.9003, 0.05186, 0.8967, 0.05186, 0.8967, 0.04513, 0.8986, 0.04513, 0.8831, 0.05186, 0.8866, 0.05186, 0.8866, 0.04513, 0.8831, 0.04513, 0.8831, 0.05186, 0.8866, 0.05186, 0.8967, 0.04513, 0.9003, 0.07879, 0.2019, 0.1703, 0.2046, 0.1703, 0.3729, 0.08348, 0.3573, 0.06157, 0.06257, 0.1703, 0.02489, 0.1703, 0.2046, 0.07879, 0.2019, 0.01749, 0.9111, 0.01749, 0.9203, 0.009866, 0.9203, 0.009866, 0.9111, 0.01749, 0.9203, 0.01749, 0.9203, 0.009866, 0.9203, 0.009866, 0.9203, 0.4609, 0.4655, 0.4836, 0.4666, 0.5, 0.4666, 0.5, 0.4611, 0.08348, 0.3573, 0.1703, 0.3729, 0.1703, 0.4277, 0.09344, 0.4362, 0.4745, 0.2944, 0.4413, 0.2798, 0.4534, 0.3532, 0.4765, 0.3149, 0.4765, 0.3149, 0.4534, 0.3532, 0.5, 0.352, 0.4745, 0.2944, 0.5, 0.2616, 0.4413, 0.2798, 0.4765, 0.3149, 0.5, 0.352, 0.5, 0.2616, 0.4745, 0.2944, 0.03852, 0.787, 0.03852, 0.787, 0.03852, 0.8028, 0.03852, 0.8028, 0.03852, 0.787, 0.0543, 0.787, 0.0543, 0.8028, 0.03852, 0.8028, 0.0543, 0.787, 0.0543, 0.787, 0.0543, 0.8028, 0.0543, 0.8028, 0.0543, 0.787, 0.03852, 0.787, 0.03852, 0.8028, 0.0543, 0.8028, 0.03852, 0.787, 0.03852, 0.787, 0.0543, 0.787, 0.0543, 0.787, 0.0543, 0.8028, 0.0543, 0.8028, 0.03852, 0.8028, 0.03852, 0.8028])
me_bodymesh_001.materials.append(mat_maintex_1)
me_bodymesh_001.use_remesh_preserve_volume = False
me_bodymesh_001.use_remesh_preserve_attributes = False
me_bodymesh_001.use_mirror_vertex_groups = False
me_bodymesh_001.update()
me_006 = bpy.data.meshes.new('立方体.006')
me_006.from_pydata([(0.7587, -0.9983, -1.778), (0.76, -1.455, -0.07763), (1.0, -0.8363, -0.367), (0.7587, -1.045, 1.32), (0.0, -0.8363, -0.367), (0.0, -1.045, 1.327), (0.0, -0.9983, -1.778), (0.0, -1.455, -0.07763), (9.711e-18, -1.072, -4.045), (9.711e-18, -0.9443, -1.596), (9.711e-18, -0.9421, -4.108), (9.711e-18, -0.8149, -1.659), (0.1901, -1.065, -3.968), (0.2609, -0.9443, -1.641), (0.1901, -0.9358, -4.03), (0.2609, -0.8149, -1.703), (9.711e-18, -1.008, -2.821), (9.711e-18, -0.8785, -2.883), (0.5844, -0.8975, -3.293), (0.5844, -1.027, -3.231)], [], [(4, 5, 3, 2), (2, 3, 1, 0), (4, 2, 0, 6), (4, 6, 7, 5), (3, 5, 7, 1), (0, 1, 7, 6), (16, 9, 11, 17), (17, 11, 15, 18), (18, 15, 13, 19), (19, 13, 9, 16), (10, 14, 12, 8), (15, 11, 9, 13), (12, 19, 16, 8), (14, 18, 19, 12), (10, 17, 18, 14), (8, 16, 17, 10)])
_uv = me_006.uv_layers.new(name='UVマップ')
_uv.uv.foreach_set('vector', [0.4562, 0.07526, 0.4296, 0.1038, 0.4687, 0.1401, 0.5077, 0.1232, 0.5077, 0.1232, 0.4687, 0.1401, 0.4908, 0.1166, 0.5174, 0.08782, 0.4562, 0.07526, 0.5077, 0.1232, 0.5174, 0.08782, 0.4783, 0.05145, 0.4562, 0.07526, 0.4783, 0.05145, 0.4516, 0.08014, 0.4296, 0.1038, 0.4687, 0.1401, 0.4296, 0.1038, 0.4516, 0.08014, 0.4908, 0.1166, 0.5174, 0.08782, 0.4908, 0.1166, 0.4516, 0.08014, 0.4783, 0.05145, 0.3924, 0.1178, 0.3924, 0.1422, 0.3924, 0.1422, 0.3924, 0.1178, 0.3924, 0.1178, 0.3924, 0.1422, 0.4168, 0.1422, 0.4363, 0.1105, 0.4363, 0.1105, 0.4168, 0.1422, 0.4168, 0.1422, 0.4363, 0.1105, 0.4363, 0.1105, 0.4168, 0.1422, 0.3924, 0.1422, 0.3924, 0.1178, 0.3924, 0.09331, 0.4126, 0.09574, 0.4126, 0.09574, 0.3924, 0.09331, 0.4168, 0.1422, 0.3924, 0.1422, 0.3924, 0.1422, 0.4168, 0.1422, 0.4126, 0.09574, 0.4363, 0.1105, 0.3924, 0.1178, 0.3924, 0.09331, 0.4126, 0.09574, 0.4363, 0.1105, 0.4363, 0.1105, 0.4126, 0.09574, 0.3924, 0.09331, 0.3924, 0.1178, 0.4363, 0.1105, 0.4126, 0.09574, 0.3924, 0.09331, 0.3924, 0.1178, 0.3924, 0.1178, 0.3924, 0.09331])
me_006.materials.append(mat_maintex_001)
me_006.use_remesh_fix_poles = True
me_006.use_remesh_preserve_attributes = False
me_006.update()
me_007 = bpy.data.meshes.new('立方体.007')
me_007.from_pydata([(1.164, -0.6742, 0.002226), (0.4282, -0.9332, 0.9299), (1.164, 0.5409, 0.002226), (0.4282, 0.7998, 0.9299), (2.006, -0.6742, 0.2593), (1.876, -0.7247, 0.7441), (1.99, 0.4619, 0.4083), (1.876, 0.6703, 0.7441), (3.481, -0.6742, 0.1207), (3.91, -0.7247, 0.5576), (3.404, 0.4619, 0.1762), (3.91, 0.6703, 0.5576), (3.339, -0.6742, 0.1613), (5.067, -0.6742, -0.2025), (4.274, -0.7247, 0.6075), (5.061, 0.4619, -0.07291), (4.274, 0.6703, 0.6075), (6.283, -0.6742, -0.00474), (6.305, -0.7247, 0.6162), (6.203, 0.4619, 0.04678), (6.305, 0.6703, 0.6162), (6.139, -0.6742, 0.02861), (-1.018, -0.6742, 0.06062), (-0.3795, -0.9332, 0.9299), (-1.018, 0.5409, 0.06062), (-0.3795, 0.7998, 0.9299), (-1.873, -0.6742, -0.01336), (-1.876, -0.7247, 0.7441), (-1.874, 0.4619, 0.1163), (-1.876, 0.6703, 0.7441), (-3.335, -0.6742, 0.2083), (-3.91, -0.7247, 0.5576), (-3.258, 0.4619, 0.2638), (-3.91, 0.6703, 0.5576), (-3.194, -0.6742, 0.2489), (-4.9, -0.6742, -0.1656), (-4.29, -0.7247, 0.6121), (-4.894, 0.4619, -0.03601), (-4.29, 0.6703, 0.6121), (-6.254, -0.6742, -0.01704), (-6.247, -0.7247, 0.6745), (-6.174, 0.4619, 0.03448), (-6.247, 0.6703, 0.6745), (-6.11, -0.6742, 0.01631)], [], [(0, 1, 3, 2), (2, 3, 7, 6), (5, 4, 8, 9), (4, 5, 1, 0), (2, 6, 4, 0), (7, 3, 1, 5), (10, 11, 9, 8), (4, 6, 10, 8), (7, 5, 9, 11), (6, 7, 11, 10), (14, 13, 17, 18), (19, 20, 18, 17), (13, 15, 19, 17), (16, 14, 18, 20), (15, 16, 20, 19), (22, 24, 25, 23), (24, 28, 29, 25), (27, 31, 30, 26), (26, 22, 23, 27), (24, 22, 26, 28), (29, 27, 23, 25), (32, 30, 31, 33), (26, 30, 32, 28), (29, 33, 31, 27), (28, 32, 33, 29), (36, 40, 39, 35), (41, 39, 40, 42), (35, 39, 41, 37), (38, 42, 40, 36), (37, 41, 42, 38)])
_uv = me_007.uv_layers.new(name='UVマップ')
_uv.uv.foreach_set('vector', [0.4651, 0.2561, 0.4459, 0.2741, 0.4459, 0.2741, 0.4651, 0.2561, 0.4651, 0.2561, 0.4459, 0.2741, 0.4859, 0.2694, 0.4858, 0.2606, 0.4859, 0.2694, 0.4858, 0.2591, 0.5225, 0.2616, 0.5369, 0.2673, 0.4858, 0.2591, 0.4859, 0.2694, 0.4459, 0.2741, 0.4651, 0.2561, 0.4651, 0.2561, 0.4858, 0.2606, 0.4858, 0.2591, 0.4651, 0.2561, 0.4859, 0.2694, 0.4459, 0.2741, 0.4459, 0.2741, 0.4859, 0.2694, 0.5205, 0.2622, 0.5369, 0.2673, 0.5369, 0.2673, 0.5225, 0.2616, 0.4858, 0.2591, 0.4858, 0.2606, 0.5205, 0.2622, 0.5225, 0.2616, 0.4859, 0.2694, 0.4859, 0.2694, 0.5369, 0.2673, 0.5369, 0.2673, 0.4858, 0.2606, 0.4859, 0.2694, 0.5369, 0.2673, 0.5205, 0.2622, 0.4562, 0.139, 0.4585, 0.1302, 0.4912, 0.1323, 0.5013, 0.1395, 0.4892, 0.1329, 0.5013, 0.1395, 0.5013, 0.1395, 0.4912, 0.1323, 0.4585, 0.1302, 0.4584, 0.1316, 0.4892, 0.1329, 0.4912, 0.1323, 0.4562, 0.139, 0.4562, 0.139, 0.5013, 0.1395, 0.5013, 0.1395, 0.4584, 0.1316, 0.4562, 0.139, 0.5013, 0.1395, 0.4892, 0.1329, 0.4802, 0.2122, 0.4802, 0.2122, 0.4409, 0.2129, 0.4409, 0.2129, 0.4802, 0.2122, 0.4816, 0.2292, 0.4643, 0.2423, 0.4409, 0.2129, 0.4643, 0.2423, 0.4643, 0.2423, 0.4816, 0.2292, 0.4816, 0.2292, 0.4816, 0.2292, 0.4802, 0.2122, 0.4409, 0.2129, 0.4643, 0.2423, 0.4802, 0.2122, 0.4802, 0.2122, 0.4816, 0.2292, 0.4816, 0.2292, 0.4643, 0.2423, 0.4643, 0.2423, 0.4409, 0.2129, 0.4409, 0.2129, 0.4816, 0.2292, 0.4816, 0.2292, 0.4643, 0.2423, 0.4643, 0.2423, 0.4816, 0.2292, 0.4816, 0.2292, 0.4816, 0.2292, 0.4816, 0.2292, 0.4643, 0.2423, 0.4643, 0.2423, 0.4643, 0.2423, 0.4643, 0.2423, 0.4816, 0.2292, 0.4816, 0.2292, 0.4643, 0.2423, 0.4643, 0.2423, 0.4643, 0.2423, 0.4643, 0.2423, 0.4816, 0.2292, 0.4816, 0.2292, 0.4816, 0.2292, 0.4816, 0.2292, 0.4643, 0.2423, 0.4643, 0.2423, 0.4816, 0.2292, 0.4816, 0.2292, 0.4816, 0.2292, 0.4816, 0.2292, 0.4643, 0.2423, 0.4643, 0.2423, 0.4643, 0.2423, 0.4643, 0.2423, 0.4816, 0.2292, 0.4816, 0.2292, 0.4643, 0.2423, 0.4643, 0.2423])
me_007.materials.append(mat_maintex_001)
me_007.use_remesh_fix_poles = True
me_007.use_remesh_preserve_attributes = False
me_007.update()
me_armmesh_001 = bpy.data.meshes.new('ArmMesh.001')
me_armmesh_001.from_pydata([(0.3078, -0.06612, 0.3653), (0.3078, -0.06612, 0.4976), (0.3078, 0.06612, 0.3653), (0.3078, 0.06612, 0.4976), (0.74, -0.06612, 0.3653), (0.74, -0.06612, 0.4976), (0.74, 0.06612, 0.3653), (0.74, 0.06612, 0.4976), (1.14, -0.06612, 0.4189), (1.14, -0.06612, 0.4976), (1.14, 0.06612, 0.4189), (1.14, 0.06612, 0.4976), (1.32, -0.06612, 0.4524), (1.32, -0.06612, 0.4976), (1.32, 0.07931, 0.4524), (1.32, 0.07931, 0.4976), (1.454, -0.04828, 0.4524), (1.454, -0.04828, 0.4976), (1.454, 0.06146, 0.4524), (1.454, 0.06146, 0.4976), (1.179, -0.09204, 0.4874), (1.179, -0.09204, 0.453), (1.242, -0.09204, 0.4874), (1.242, -0.09204, 0.4676), (1.179, -0.1427, 0.4874), (1.179, -0.1427, 0.453), (1.242, -0.1427, 0.4874), (1.242, -0.1427, 0.4676), (1.179, -0.1646, 0.4874), (1.179, -0.1646, 0.453), (1.242, -0.1646, 0.4874), (1.242, -0.1646, 0.4676)], [], [(0, 1, 3, 2), (2, 3, 7, 6), (5, 4, 8, 9), (4, 5, 1, 0), (2, 6, 4, 0), (7, 3, 1, 5), (11, 9, 13, 15), (4, 6, 10, 8), (7, 5, 9, 11), (6, 7, 11, 10), (14, 15, 19, 18), (10, 11, 15, 14), (8, 12, 23, 21), (8, 10, 14, 12), (18, 19, 17, 16), (13, 12, 16, 17), (12, 14, 18, 16), (15, 13, 17, 19), (22, 20, 24, 26), (12, 13, 22, 23), (9, 8, 21, 20), (13, 9, 20, 22), (25, 27, 31, 29), (20, 21, 25, 24), (21, 23, 27, 25), (23, 22, 26, 27), (28, 29, 31, 30), (27, 26, 30, 31), (26, 24, 28, 30), (24, 25, 29, 28)])
me_armmesh_001.polygons.foreach_set('use_smooth', [True] * 30)
_uv = me_armmesh_001.uv_layers.new(name='UVMap')
_uv.uv.foreach_set('vector', [0.06715, 0.8871, 0.06712, 0.8936, 0.06784, 0.8951, 0.06785, 0.8889, 0.06785, 0.8889, 0.06784, 0.8951, 0.08916, 0.8947, 0.08893, 0.8883, 0.1023, 0.8931, 0.1023, 0.886, 0.1237, 0.8889, 0.1237, 0.8931, 0.08901, 0.8865, 0.08924, 0.8931, 0.06712, 0.8936, 0.06715, 0.8871, 0.06785, 0.8889, 0.08893, 0.8883, 0.08901, 0.8865, 0.06715, 0.8871, 0.08916, 0.8947, 0.06784, 0.8951, 0.06712, 0.8936, 0.08924, 0.8931, 0.02007, 0.2429, 0.02007, 0.2429, 0.06289, 0.2429, 0.06289, 0.2429, 0.1023, 0.886, 0.1023, 0.886, 0.1237, 0.8889, 0.1237, 0.8889, 0.1023, 0.8931, 0.1023, 0.8931, 0.1237, 0.8931, 0.1237, 0.8931, 0.1023, 0.886, 0.1023, 0.8931, 0.1237, 0.8931, 0.1237, 0.8889, 0.06289, 0.2322, 0.06289, 0.2429, 0.0947, 0.2429, 0.0947, 0.2322, 0.02007, 0.2243, 0.02007, 0.2429, 0.06289, 0.2429, 0.06289, 0.2322, 0.02007, 0.2243, 0.06289, 0.2322, 0.04429, 0.2358, 0.02937, 0.2323, 0.02007, 0.2243, 0.02007, 0.2243, 0.06289, 0.2322, 0.06289, 0.2322, 0.0947, 0.2322, 0.0947, 0.2429, 0.0947, 0.2429, 0.0947, 0.2322, 0.06289, 0.2429, 0.06289, 0.2322, 0.0947, 0.2322, 0.0947, 0.2429, 0.06289, 0.2322, 0.06289, 0.2322, 0.0947, 0.2322, 0.0947, 0.2322, 0.06289, 0.2429, 0.06289, 0.2429, 0.0947, 0.2429, 0.0947, 0.2429, 0.04429, 0.2405, 0.02937, 0.2405, 0.02937, 0.2405, 0.04429, 0.2405, 0.06289, 0.2322, 0.06289, 0.2429, 0.04429, 0.2405, 0.04429, 0.2358, 0.02007, 0.2429, 0.02007, 0.2243, 0.02937, 0.2323, 0.02937, 0.2405, 0.06289, 0.2429, 0.02007, 0.2429, 0.02937, 0.2405, 0.04429, 0.2405, 0.02937, 0.2323, 0.04429, 0.2358, 0.04429, 0.2358, 0.02937, 0.2323, 0.02937, 0.2405, 0.02937, 0.2323, 0.02937, 0.2323, 0.02937, 0.2405, 0.02937, 0.2323, 0.04429, 0.2358, 0.04429, 0.2358, 0.02937, 0.2323, 0.04429, 0.2358, 0.04429, 0.2405, 0.04429, 0.2405, 0.04429, 0.2358, 0.02937, 0.2405, 0.02937, 0.2323, 0.04429, 0.2358, 0.04429, 0.2405, 0.04429, 0.2358, 0.04429, 0.2405, 0.04429, 0.2405, 0.04429, 0.2358, 0.04429, 0.2405, 0.02937, 0.2405, 0.02937, 0.2405, 0.04429, 0.2405, 0.02937, 0.2405, 0.02937, 0.2323, 0.02937, 0.2323, 0.02937, 0.2405])
me_armmesh_001.materials.append(None)
me_armmesh_001.use_remesh_fix_poles = True
me_armmesh_001.use_remesh_preserve_attributes = False
me_armmesh_001.use_mirror_vertex_groups = False
me_armmesh_001.update()
me_005 = bpy.data.meshes.new('立方体.005')
me_005.from_pydata([(0.47, -0.5795, -0.4567), (0.47, -0.5795, 0.7023), (0.47, 0.5795, -0.4567), (0.47, 0.5795, 0.7023), (1.629, -0.5795, -0.4567), (1.629, -0.5795, 0.7023), (1.629, 0.5795, -0.4567), (1.629, 0.5795, 0.7023), (1.016, -0.643, 0.6254), (1.016, -0.7862, 0.7504), (1.016, 0.6299, 0.6281), (1.016, 0.7993, 0.7476), (2.445, -0.643, 0.6254), (2.445, -0.7862, 0.7504), (2.445, 0.6299, 0.6281), (2.445, 0.7993, 0.7476), (1.016, 5.87e-08, 0.7071), (1.016, 5.87e-08, 0.845), (2.445, 5.87e-08, 0.7071), (2.445, 5.87e-08, 0.845), (2.08, -0.6495, 0.7663), (2.08, -0.7926, 0.8914), (2.08, 0.6235, 0.7691), (2.08, 0.7928, 0.8886), (3.235, -0.6495, 0.7663), (3.235, -0.7926, 0.8914), (3.235, 0.6235, 0.7691), (3.235, 0.7928, 0.8886), (2.08, -0.006469, 0.8481), (2.08, -0.006469, 0.986), (3.235, -0.006469, 0.8481), (3.235, -0.006469, 0.986), (2.674, -0.643, 0.9045), (2.674, -0.7862, 1.03), (2.674, 0.6299, 0.9073), (2.674, 0.7993, 1.027), (4.517, -0.643, 0.9045), (4.517, -0.7862, 1.03), (4.517, 0.6299, 0.9073), (4.517, 0.7993, 1.027), (2.674, 6.826e-08, 0.9862), (2.674, 6.826e-08, 1.124), (4.517, 6.826e-08, 0.9862), (4.517, 6.826e-08, 1.124), (1.518, -0.7339, -0.1224), (1.518, -0.7339, 0.3305), (1.518, -0.5729, -0.1224), (1.518, -0.5729, 0.3305), (3.104, -0.7339, -0.1224), (3.104, -0.7339, 0.3305), (3.104, -0.5729, -0.1224), (3.104, -0.5729, 0.3305), (0.1591, -0.339, -0.3099), (0.1591, -0.339, 0.04189), (0.1591, 0.339, -0.3099), (0.1591, 0.339, 0.04189), (0.5108, -0.339, -0.3099), (0.5108, -0.339, 0.04189), (0.5108, 0.339, -0.3099), (0.5108, 0.339, 0.04189)], [], [(0, 1, 3, 2), (2, 3, 7, 6), (6, 7, 5, 4), (4, 5, 1, 0), (2, 6, 4, 0), (7, 3, 1, 5), (16, 17, 11, 10), (10, 11, 15, 14), (18, 19, 13, 12), (12, 13, 9, 8), (16, 18, 12, 8), (19, 17, 9, 13), (15, 11, 17, 19), (10, 14, 18, 16), (14, 15, 19, 18), (8, 9, 17, 16), (28, 29, 23, 22), (22, 23, 27, 26), (30, 31, 25, 24), (24, 25, 21, 20), (28, 30, 24, 20), (31, 29, 21, 25), (27, 23, 29, 31), (22, 26, 30, 28), (26, 27, 31, 30), (20, 21, 29, 28), (40, 41, 35, 34), (34, 35, 39, 38), (42, 43, 37, 36), (36, 37, 33, 32), (40, 42, 36, 32), (43, 41, 33, 37), (39, 35, 41, 43), (34, 38, 42, 40), (38, 39, 43, 42), (32, 33, 41, 40), (44, 45, 47, 46), (46, 47, 51, 50), (50, 51, 49, 48), (48, 49, 45, 44), (46, 50, 48, 44), (51, 47, 45, 49), (52, 53, 55, 54), (54, 55, 59, 58), (58, 59, 57, 56), (56, 57, 53, 52), (54, 58, 56, 52), (59, 55, 53, 57)])
_uv = me_005.uv_layers.new(name='UVマップ')
_uv.uv.foreach_set('vector', [0.4057, 0.09428, 0.4057, 0.1247, 0.4057, 0.1247, 0.4057, 0.09428, 0.4057, 0.09428, 0.4057, 0.1247, 0.4361, 0.1247, 0.4361, 0.09428, 0.4361, 0.09428, 0.4361, 0.1247, 0.4361, 0.1247, 0.4361, 0.09428, 0.4361, 0.09428, 0.4361, 0.1247, 0.4057, 0.1247, 0.4057, 0.09428, 0.4057, 0.09428, 0.4361, 0.09428, 0.4361, 0.09428, 0.4057, 0.09428, 0.4361, 0.1247, 0.4057, 0.1247, 0.4057, 0.1247, 0.4361, 0.1247, 0.42, 0.1248, 0.42, 0.1285, 0.42, 0.1259, 0.42, 0.1228, 0.42, 0.1228, 0.42, 0.1259, 0.4575, 0.1259, 0.4575, 0.1228, 0.4575, 0.1248, 0.4575, 0.1285, 0.4575, 0.126, 0.4575, 0.1227, 0.4575, 0.1227, 0.4575, 0.126, 0.42, 0.126, 0.42, 0.1227, 0.42, 0.1248, 0.4575, 0.1248, 0.4575, 0.1227, 0.42, 0.1227, 0.4575, 0.1285, 0.42, 0.1285, 0.42, 0.126, 0.4575, 0.126, 0.4575, 0.1259, 0.42, 0.1259, 0.42, 0.1285, 0.4575, 0.1285, 0.42, 0.1228, 0.4575, 0.1228, 0.4575, 0.1248, 0.42, 0.1248, 0.4575, 0.1228, 0.4575, 0.1259, 0.4575, 0.1285, 0.4575, 0.1248, 0.42, 0.1227, 0.42, 0.126, 0.42, 0.1285, 0.42, 0.1248, 0.448, 0.1286, 0.448, 0.1322, 0.448, 0.1296, 0.448, 0.1265, 0.448, 0.1265, 0.448, 0.1296, 0.4783, 0.1296, 0.4783, 0.1265, 0.4783, 0.1286, 0.4783, 0.1322, 0.4783, 0.1297, 0.4783, 0.1264, 0.4783, 0.1264, 0.4783, 0.1297, 0.448, 0.1297, 0.448, 0.1264, 0.448, 0.1286, 0.4783, 0.1286, 0.4783, 0.1264, 0.448, 0.1264, 0.4783, 0.1322, 0.448, 0.1322, 0.448, 0.1297, 0.4783, 0.1297, 0.4783, 0.1296, 0.448, 0.1296, 0.448, 0.1322, 0.4783, 0.1322, 0.448, 0.1265, 0.4783, 0.1265, 0.4783, 0.1286, 0.448, 0.1286, 0.4783, 0.1265, 0.4783, 0.1296, 0.4783, 0.1322, 0.4783, 0.1286, 0.448, 0.1264, 0.448, 0.1297, 0.448, 0.1322, 0.448, 0.1286, 0.4635, 0.1322, 0.4635, 0.1358, 0.4635, 0.1332, 0.4635, 0.1301, 0.4635, 0.1301, 0.4635, 0.1332, 0.512, 0.1332, 0.512, 0.1301, 0.512, 0.1322, 0.512, 0.1358, 0.512, 0.1333, 0.512, 0.13, 0.512, 0.13, 0.512, 0.1333, 0.4635, 0.1333, 0.4635, 0.13, 0.4635, 0.1322, 0.512, 0.1322, 0.512, 0.13, 0.4635, 0.13, 0.512, 0.1358, 0.4635, 0.1358, 0.4635, 0.1333, 0.512, 0.1333, 0.512, 0.1332, 0.4635, 0.1332, 0.4635, 0.1358, 0.512, 0.1358, 0.4635, 0.1301, 0.512, 0.1301, 0.512, 0.1322, 0.4635, 0.1322, 0.512, 0.1301, 0.512, 0.1332, 0.512, 0.1358, 0.512, 0.1322, 0.4635, 0.13, 0.4635, 0.1333, 0.4635, 0.1358, 0.4635, 0.1322, 0.5907, 0.05592, 0.5907, 0.1022, 0.5907, 0.1022, 0.5907, 0.05592, 0.5907, 0.05592, 0.5907, 0.1022, 0.6286, 0.1022, 0.6286, 0.05592, 0.6286, 0.05592, 0.6286, 0.1022, 0.6286, 0.1022, 0.6286, 0.05592, 0.6286, 0.05592, 0.6286, 0.1022, 0.5907, 0.1022, 0.5907, 0.05592, 0.5907, 0.05592, 0.6286, 0.05592, 0.6286, 0.05592, 0.5907, 0.05592, 0.6286, 0.1022, 0.5907, 0.1022, 0.5907, 0.1022, 0.6286, 0.1022, 0.5554, 0.1659, 0.5554, 0.1751, 0.5554, 0.1751, 0.5554, 0.1659, 0.5554, 0.1659, 0.5554, 0.1751, 0.5646, 0.1751, 0.5646, 0.1659, 0.5646, 0.1659, 0.5646, 0.1751, 0.5646, 0.1751, 0.5646, 0.1659, 0.5646, 0.1659, 0.5646, 0.1751, 0.5554, 0.1751, 0.5554, 0.1659, 0.5554, 0.1659, 0.5646, 0.1659, 0.5646, 0.1659, 0.5554, 0.1659, 0.5646, 0.1751, 0.5554, 0.1751, 0.5554, 0.1751, 0.5646, 0.1751])
me_005.materials.append(mat_maintex_001)
me_005.use_remesh_fix_poles = True
me_005.use_remesh_preserve_attributes = False
me_005.update()
me_armmesh_1 = bpy.data.meshes.new('ArmMesh')
me_armmesh_1.from_pydata([(0.3078, -0.06612, 0.3653), (0.3078, -0.06612, 0.4976), (0.3078, 0.06612, 0.3653), (0.3078, 0.06612, 0.4976), (0.74, -0.06612, 0.3653), (0.74, -0.06612, 0.4976), (0.74, 0.06612, 0.3653), (0.74, 0.06612, 0.4976), (1.14, -0.06612, 0.4189), (1.14, -0.06612, 0.4976), (1.14, 0.06612, 0.4189), (1.14, 0.06612, 0.4976), (1.32, -0.06612, 0.4524), (1.32, -0.06612, 0.4976), (1.32, 0.07931, 0.4524), (1.32, 0.07931, 0.4976), (1.454, -0.04828, 0.4524), (1.454, -0.04828, 0.4976), (1.454, 0.06146, 0.4524), (1.454, 0.06146, 0.4976), (1.179, -0.09204, 0.4874), (1.179, -0.09204, 0.453), (1.242, -0.09204, 0.4874), (1.242, -0.09204, 0.4676), (1.179, -0.1427, 0.4874), (1.179, -0.1427, 0.453), (1.242, -0.1427, 0.4874), (1.242, -0.1427, 0.4676), (1.179, -0.1646, 0.4874), (1.179, -0.1646, 0.453), (1.242, -0.1646, 0.4874), (1.242, -0.1646, 0.4676), (-0.3078, -0.06612, 0.3653), (-0.3078, -0.06612, 0.4976), (-0.3078, 0.06612, 0.3653), (-0.3078, 0.06612, 0.4976), (-0.74, -0.06612, 0.3653), (-0.74, -0.06612, 0.4976), (-0.74, 0.06612, 0.3653), (-0.74, 0.06612, 0.4976), (-1.14, -0.06612, 0.4189), (-1.14, -0.06612, 0.4976), (-1.14, 0.06612, 0.4189), (-1.14, 0.06612, 0.4976), (-1.32, -0.06612, 0.4524), (-1.32, -0.06612, 0.4976), (-1.32, 0.07931, 0.4524), (-1.32, 0.07931, 0.4976), (-1.454, -0.04828, 0.4524), (-1.454, -0.04828, 0.4976), (-1.454, 0.06146, 0.4524), (-1.454, 0.06146, 0.4976), (-1.179, -0.09204, 0.4874), (-1.179, -0.09204, 0.453), (-1.242, -0.09204, 0.4874), (-1.242, -0.09204, 0.4676), (-1.179, -0.1427, 0.4874), (-1.179, -0.1427, 0.453), (-1.242, -0.1427, 0.4874), (-1.242, -0.1427, 0.4676), (-1.179, -0.1646, 0.4874), (-1.179, -0.1646, 0.453), (-1.242, -0.1646, 0.4874), (-1.242, -0.1646, 0.4676)], [], [(0, 1, 3, 2), (2, 3, 7, 6), (5, 4, 8, 9), (4, 5, 1, 0), (2, 6, 4, 0), (7, 3, 1, 5), (11, 9, 13, 15), (4, 6, 10, 8), (7, 5, 9, 11), (6, 7, 11, 10), (14, 15, 19, 18), (10, 11, 15, 14), (8, 12, 23, 21), (8, 10, 14, 12), (18, 19, 17, 16), (13, 12, 16, 17), (12, 14, 18, 16), (15, 13, 17, 19), (22, 20, 24, 26), (12, 13, 22, 23), (9, 8, 21, 20), (13, 9, 20, 22), (25, 27, 31, 29), (20, 21, 25, 24), (21, 23, 27, 25), (23, 22, 26, 27), (28, 29, 31, 30), (27, 26, 30, 31), (26, 24, 28, 30), (24, 25, 29, 28), (32, 34, 35, 33), (34, 38, 39, 35), (37, 41, 40, 36), (36, 32, 33, 37), (34, 32, 36, 38), (39, 37, 33, 35), (43, 47, 45, 41), (36, 40, 42, 38), (39, 43, 41, 37), (38, 42, 43, 39), (46, 50, 51, 47), (42, 46, 47, 43), (40, 53, 55, 44), (40, 44, 46, 42), (50, 48, 49, 51), (45, 49, 48, 44), (44, 48, 50, 46), (47, 51, 49, 45), (54, 58, 56, 52), (44, 55, 54, 45), (41, 52, 53, 40), (45, 54, 52, 41), (57, 61, 63, 59), (52, 56, 57, 53), (53, 57, 59, 55), (55, 59, 58, 54), (60, 62, 63, 61), (59, 63, 62, 58), (58, 62, 60, 56), (56, 60, 61, 57)])
me_armmesh_1.polygons.foreach_set('use_smooth', [True] * 60)
_uv = me_armmesh_1.uv_layers.new(name='UVマップ')
_uv.uv.foreach_set('vector', [0.6261, 0.2872, 0.6261, 0.2739, 0.6261, 0.2739, 0.6261, 0.2872, 0.6261, 0.2872, 0.6261, 0.2739, 0.5826, 0.2739, 0.5826, 0.2872, 0.4741, 0.1487, 0.4754, 0.162, 0.4348, 0.1604, 0.4341, 0.1526, 0.5826, 0.2872, 0.5826, 0.2739, 0.6261, 0.2739, 0.6261, 0.2872, 0.6261, 0.2872, 0.5826, 0.2872, 0.5826, 0.2872, 0.6261, 0.2872, 0.5826, 0.2739, 0.6261, 0.2739, 0.6261, 0.2739, 0.5826, 0.2739, 0.4671, 0.1283, 0.4671, 0.1283, 0.4852, 0.1283, 0.4852, 0.1283, 0.4754, 0.162, 0.4754, 0.162, 0.4348, 0.1604, 0.4348, 0.1604, 0.4741, 0.1487, 0.4741, 0.1487, 0.4341, 0.1526, 0.4341, 0.1526, 0.4754, 0.162, 0.4741, 0.1487, 0.4341, 0.1526, 0.4348, 0.1604, 0.5069, 0.1966, 0.5069, 0.2011, 0.5204, 0.2011, 0.5204, 0.1966, 0.4888, 0.1932, 0.4888, 0.2011, 0.5069, 0.2011, 0.5069, 0.1966, 0.4888, 0.1932, 0.5069, 0.1966, 0.4991, 0.1981, 0.4927, 0.1966, 0.4888, 0.1932, 0.4888, 0.1932, 0.5069, 0.1966, 0.5069, 0.1966, 0.5204, 0.1966, 0.5204, 0.2011, 0.5204, 0.2011, 0.5204, 0.1966, 0.5069, 0.2011, 0.5069, 0.1966, 0.5204, 0.1966, 0.5204, 0.2011, 0.5069, 0.1966, 0.5069, 0.1966, 0.5204, 0.1966, 0.5204, 0.1966, 0.4852, 0.1283, 0.4852, 0.1283, 0.4987, 0.1283, 0.4987, 0.1283, 0.4774, 0.1272, 0.471, 0.1272, 0.471, 0.1272, 0.4774, 0.1272, 0.5069, 0.1966, 0.5069, 0.2011, 0.4991, 0.2001, 0.4991, 0.1981, 0.4888, 0.2011, 0.4888, 0.1932, 0.4927, 0.1966, 0.4927, 0.2001, 0.4852, 0.1283, 0.4671, 0.1283, 0.471, 0.1272, 0.4774, 0.1272, 0.4927, 0.1966, 0.4991, 0.1981, 0.4991, 0.1981, 0.4927, 0.1966, 0.4927, 0.2001, 0.4927, 0.1966, 0.4927, 0.1966, 0.4927, 0.2001, 0.4927, 0.1966, 0.4991, 0.1981, 0.4991, 0.1981, 0.4927, 0.1966, 0.4991, 0.1981, 0.4991, 0.2001, 0.4991, 0.2001, 0.4991, 0.1981, 0.4927, 0.2001, 0.4927, 0.1966, 0.4991, 0.1981, 0.4991, 0.2001, 0.4991, 0.1981, 0.4991, 0.2001, 0.4991, 0.2001, 0.4991, 0.1981, 0.4774, 0.1272, 0.471, 0.1272, 0.471, 0.1272, 0.4774, 0.1272, 0.4927, 0.2001, 0.4927, 0.1966, 0.4927, 0.1966, 0.4927, 0.2001, 0.4873, 0.1624, 0.4873, 0.1624, 0.4873, 0.1491, 0.4873, 0.1491, 0.4873, 0.1624, 0.4439, 0.1624, 0.4439, 0.1491, 0.4873, 0.1491, 0.461, 0.2244, 0.5012, 0.2244, 0.5012, 0.2165, 0.461, 0.2111, 0.4439, 0.1624, 0.4873, 0.1624, 0.4873, 0.1491, 0.4439, 0.1491, 0.4873, 0.1624, 0.4873, 0.1624, 0.4439, 0.1624, 0.4439, 0.1624, 0.4439, 0.1491, 0.4439, 0.1491, 0.4873, 0.1491, 0.4873, 0.1491, 0.4748, 0.2259, 0.493, 0.2259, 0.493, 0.2259, 0.4748, 0.2259, 0.461, 0.2111, 0.5012, 0.2165, 0.5012, 0.2165, 0.461, 0.2111, 0.461, 0.2244, 0.5012, 0.2244, 0.5012, 0.2244, 0.461, 0.2244, 0.461, 0.2111, 0.5012, 0.2165, 0.5012, 0.2244, 0.461, 0.2244, 0.4992, 0.2028, 0.5127, 0.2028, 0.5127, 0.2073, 0.4992, 0.2073, 0.481, 0.1994, 0.4992, 0.2028, 0.4992, 0.2073, 0.481, 0.2073, 0.481, 0.1994, 0.485, 0.2028, 0.4913, 0.2043, 0.4992, 0.2028, 0.481, 0.1994, 0.4992, 0.2028, 0.4992, 0.2028, 0.481, 0.1994, 0.5127, 0.2028, 0.5127, 0.2028, 0.5127, 0.2073, 0.5127, 0.2073, 0.4992, 0.2073, 0.5127, 0.2073, 0.5127, 0.2028, 0.4992, 0.2028, 0.4992, 0.2028, 0.5127, 0.2028, 0.5127, 0.2028, 0.4992, 0.2028, 0.493, 0.2259, 0.5065, 0.2259, 0.5065, 0.2259, 0.493, 0.2259, 0.4851, 0.2249, 0.4851, 0.2249, 0.4788, 0.2249, 0.4788, 0.2249, 0.4992, 0.2028, 0.4913, 0.2043, 0.4913, 0.2063, 0.4992, 0.2073, 0.481, 0.2073, 0.485, 0.2063, 0.485, 0.2028, 0.481, 0.1994, 0.493, 0.2259, 0.4851, 0.2249, 0.4788, 0.2249, 0.4748, 0.2259, 0.485, 0.2028, 0.485, 0.2028, 0.4913, 0.2043, 0.4913, 0.2043, 0.485, 0.2063, 0.485, 0.2063, 0.485, 0.2028, 0.485, 0.2028, 0.485, 0.2028, 0.485, 0.2028, 0.4913, 0.2043, 0.4913, 0.2043, 0.4913, 0.2043, 0.4913, 0.2043, 0.4913, 0.2063, 0.4913, 0.2063, 0.485, 0.2063, 0.4913, 0.2063, 0.4913, 0.2043, 0.485, 0.2028, 0.4913, 0.2043, 0.4913, 0.2043, 0.4913, 0.2063, 0.4913, 0.2063, 0.4851, 0.2249, 0.4851, 0.2249, 0.4788, 0.2249, 0.4788, 0.2249, 0.485, 0.2063, 0.485, 0.2063, 0.485, 0.2028, 0.485, 0.2028])
me_armmesh_1.materials.append(None)
me_armmesh_1.use_remesh_fix_poles = True
me_armmesh_1.use_remesh_preserve_attributes = False
me_armmesh_1.use_mirror_vertex_groups = False
me_armmesh_1.update()
me_009 = bpy.data.meshes.new('立方体.009')
me_009.from_pydata([(0.4575, -1.243, -0.1001), (0.7192, 1.243, -0.9468), (0.7192, -1.243, -0.9468), (0.4575, 1.243, -0.1001), (1.456, -1.012, -0.9352), (1.456, -1.012, -0.1118), (1.456, 1.012, -0.9352), (1.456, 1.012, -0.1118), (-0.01745, 1.473, -0.9585), (-0.01745, 1.473, -0.4507), (-0.01745, -1.473, -0.9585), (-0.01745, -1.473, -0.4507), (1.612, -1.104, -0.8883), (1.612, -1.104, -0.5426), (1.567, 1.172, -0.8883), (1.567, 1.172, -0.5426), (2.384e-07, 1.59, -0.8883), (2.384e-07, 1.59, -0.5426), (2.384e-07, -1.59, -0.8883), (2.384e-07, -1.59, -0.5426), (0.4819, -1.842, -0.8539), (0.4819, -1.842, -0.4226), (0.4819, -1.158, -0.8539), (0.4819, -1.158, -0.4226), (2.459e-07, -1.26, -0.85), (2.459e-07, -1.26, -0.5478), (2.459e-07, -1.739, -0.85), (2.459e-07, -1.739, -0.5478), (1.88, -0.7715, -1.655), (1.634, -0.7715, -0.7996), (1.88, 0.7224, -1.655), (1.634, 0.7224, -0.7996), (1.974, -0.7715, -1.628), (1.727, -0.7715, -0.7726), (1.974, 0.7224, -1.628), (1.727, 0.7224, -0.7726), (2.122, -0.7715, -2.115), (1.876, -0.7715, -1.26), (2.122, 0.7224, -2.115), (1.876, 0.7224, -1.26), (2.216, -0.7715, -2.088), (1.97, -0.7715, -1.233), (2.216, 0.7224, -2.088), (1.97, 0.7224, -1.233), (2.413, -0.7715, -2.685), (2.167, -0.7715, -1.83), (2.413, 0.7224, -2.685), (2.167, 0.7224, -1.83), (2.507, -0.7715, -2.658), (2.261, -0.7715, -1.803), (2.507, 0.7224, -2.658), (2.261, 0.7224, -1.803), (2.504, -0.5853, -3.101), (2.504, 0.5071, -3.101), (2.573, -0.5853, -3.081), (2.573, 0.5071, -3.081), (2.546, -0.02455, -2.685), (2.3, -0.02455, -1.83), (2.64, -0.02455, -2.658), (2.394, -0.02455, -1.803), (2.638, -0.03911, -3.101), (2.706, -0.03911, -3.081), (2.255, -0.02455, -2.115), (2.009, -0.02455, -1.26), (2.349, -0.02455, -2.088), (2.103, -0.02455, -1.233), (2.013, -0.02455, -1.655), (1.767, -0.02455, -0.7996), (2.107, -0.02455, -1.628), (1.861, -0.02455, -0.7726)], [], [(8, 9, 3, 1), (1, 3, 7, 6), (6, 7, 5, 4), (8, 1, 2, 10), (1, 6, 4, 2), (7, 3, 0, 5), (3, 9, 11, 0), (2, 0, 11, 10), (4, 5, 0, 2), (16, 17, 15, 14), (14, 15, 13, 12), (16, 14, 12, 18), (15, 17, 19, 13), (12, 13, 19, 18), (24, 25, 23, 22), (22, 23, 21, 20), (24, 22, 20, 26), (23, 25, 27, 21), (20, 21, 27, 26), (66, 67, 31, 30), (30, 31, 35, 34), (68, 69, 33, 32), (32, 33, 29, 28), (66, 68, 32, 28), (69, 67, 29, 33), (62, 63, 39, 38), (38, 39, 43, 42), (64, 65, 41, 40), (40, 41, 37, 36), (62, 64, 40, 36), (65, 63, 37, 41), (56, 57, 47, 46), (46, 47, 51, 50), (58, 59, 49, 48), (48, 49, 45, 44), (46, 50, 55, 53), (59, 57, 45, 49), (60, 61, 54, 52), (56, 46, 53, 60), (58, 48, 54, 61), (48, 44, 52, 54), (50, 58, 61, 55), (44, 56, 60, 52), (53, 55, 61, 60), (51, 47, 57, 59), (50, 51, 59, 58), (44, 45, 57, 56), (43, 39, 63, 65), (38, 42, 64, 62), (42, 43, 65, 64), (36, 37, 63, 62), (35, 31, 67, 69), (30, 34, 68, 66), (34, 35, 69, 68), (28, 29, 67, 66)])
me_009.polygons.foreach_set('use_smooth', [True] * 55)
_uv = me_009.uv_layers.new(name='UVマップ')
_uv.uv.foreach_set('vector', [0.4144, 0.1106, 0.4144, 0.1295, 0.432, 0.1425, 0.4418, 0.1111, 0.4418, 0.1111, 0.432, 0.1425, 0.4691, 0.1421, 0.4691, 0.1115, 0.4691, 0.1115, 0.4691, 0.1421, 0.4691, 0.1421, 0.4691, 0.1115, 0.4144, 0.1106, 0.4418, 0.1111, 0.4418, 0.1111, 0.4144, 0.1106, 0.4418, 0.1111, 0.4691, 0.1115, 0.4691, 0.1115, 0.4418, 0.1111, 0.4691, 0.1421, 0.432, 0.1425, 0.432, 0.1425, 0.4691, 0.1421, 0.432, 0.1425, 0.4144, 0.1295, 0.4144, 0.1295, 0.432, 0.1425, 0.4418, 0.1111, 0.432, 0.1425, 0.4144, 0.1295, 0.4144, 0.1106, 0.4691, 0.1115, 0.4691, 0.1421, 0.432, 0.1425, 0.4418, 0.1111, 0.4299, 0.2265, 0.4299, 0.2349, 0.468, 0.2349, 0.468, 0.2265, 0.468, 0.2265, 0.468, 0.2349, 0.4691, 0.2349, 0.4691, 0.2265, 0.4299, 0.2265, 0.468, 0.2265, 0.4691, 0.2265, 0.4299, 0.2265, 0.468, 0.2349, 0.4299, 0.2349, 0.4299, 0.2349, 0.4691, 0.2349, 0.4691, 0.2265, 0.4691, 0.2349, 0.4299, 0.2349, 0.4299, 0.2265, 0.4299, 0.2275, 0.4299, 0.2348, 0.4416, 0.2379, 0.4416, 0.2274, 0.4416, 0.2274, 0.4416, 0.2379, 0.4416, 0.2379, 0.4416, 0.2274, 0.4299, 0.2275, 0.4416, 0.2274, 0.4416, 0.2274, 0.4299, 0.2275, 0.4416, 0.2379, 0.4299, 0.2348, 0.4299, 0.2348, 0.4416, 0.2379, 0.4416, 0.2274, 0.4416, 0.2379, 0.4299, 0.2348, 0.4299, 0.2275, 0.4833, 0.1052, 0.4725, 0.1426, 0.4667, 0.1426, 0.4775, 0.1052, 0.4775, 0.1052, 0.4667, 0.1426, 0.4708, 0.1438, 0.4816, 0.1064, 0.4874, 0.1064, 0.4766, 0.1438, 0.4708, 0.1438, 0.4816, 0.1064, 0.4816, 0.1064, 0.4708, 0.1438, 0.4667, 0.1426, 0.4775, 0.1052, 0.4833, 0.1052, 0.4874, 0.1064, 0.4816, 0.1064, 0.4775, 0.1052, 0.4766, 0.1438, 0.4725, 0.1426, 0.4667, 0.1426, 0.4708, 0.1438, 0.4939, 0.0851, 0.4831, 0.1225, 0.4773, 0.1225, 0.4881, 0.0851, 0.4881, 0.0851, 0.4773, 0.1225, 0.4814, 0.1237, 0.4922, 0.08628, 0.498, 0.08628, 0.4872, 0.1237, 0.4814, 0.1237, 0.4922, 0.08628, 0.4922, 0.08628, 0.4814, 0.1237, 0.4773, 0.1225, 0.4881, 0.0851, 0.4939, 0.0851, 0.498, 0.08628, 0.4922, 0.08628, 0.4881, 0.0851, 0.4872, 0.1237, 0.4831, 0.1225, 0.4773, 0.1225, 0.4814, 0.1237, 0.486, 0.1219, 0.4798, 0.1155, 0.4742, 0.1209, 0.4804, 0.1273, 0.4804, 0.1273, 0.4742, 0.1209, 0.474, 0.1207, 0.4802, 0.1271, 0.4858, 0.1217, 0.4796, 0.1153, 0.4852, 0.1098, 0.4914, 0.1162, 0.4914, 0.1162, 0.4852, 0.1098, 0.4854, 0.11, 0.4916, 0.1164, 0.6078, 0.1018, 0.6073, 0.1014, 0.6179, 0.105, 0.6183, 0.1054, 0.4796, 0.1153, 0.4798, 0.1155, 0.4854, 0.11, 0.4852, 0.1098, 0.6275, 0.09637, 0.6272, 0.09603, 0.6365, 0.08704, 0.6368, 0.08738, 0.6204, 0.08956, 0.6078, 0.1018, 0.6183, 0.1054, 0.6275, 0.09637, 0.62, 0.0891, 0.6327, 0.0768, 0.6365, 0.08704, 0.6272, 0.09603, 0.6327, 0.0768, 0.6331, 0.07726, 0.6368, 0.08738, 0.6365, 0.08704, 0.6073, 0.1014, 0.62, 0.0891, 0.6272, 0.09603, 0.6179, 0.105, 0.6331, 0.07726, 0.6204, 0.08956, 0.6275, 0.09637, 0.6368, 0.08738, 0.6183, 0.1054, 0.6179, 0.105, 0.6272, 0.09603, 0.6275, 0.09637, 0.474, 0.1207, 0.4742, 0.1209, 0.4798, 0.1155, 0.4796, 0.1153, 0.4802, 0.1271, 0.474, 0.1207, 0.4796, 0.1153, 0.4858, 0.1217, 0.4916, 0.1164, 0.4854, 0.11, 0.4798, 0.1155, 0.486, 0.1219, 0.4814, 0.1237, 0.4773, 0.1225, 0.4831, 0.1225, 0.4872, 0.1237, 0.4881, 0.0851, 0.4922, 0.08628, 0.498, 0.08628, 0.4939, 0.0851, 0.4922, 0.08628, 0.4814, 0.1237, 0.4872, 0.1237, 0.498, 0.08628, 0.4881, 0.0851, 0.4773, 0.1225, 0.4831, 0.1225, 0.4939, 0.0851, 0.4708, 0.1438, 0.4667, 0.1426, 0.4725, 0.1426, 0.4766, 0.1438, 0.4775, 0.1052, 0.4816, 0.1064, 0.4874, 0.1064, 0.4833, 0.1052, 0.4816, 0.1064, 0.4708, 0.1438, 0.4766, 0.1438, 0.4874, 0.1064, 0.4775, 0.1052, 0.4667, 0.1426, 0.4725, 0.1426, 0.4833, 0.1052])
me_009.materials.append(mat_maintex_001)
me_009.use_remesh_fix_poles = True
me_009.use_remesh_preserve_attributes = False
me_009.update()
me_010 = bpy.data.meshes.new('立方体.010')
me_010.from_pydata([(2.98e-08, -0.165, -2.285), (2.98e-08, -0.01843, -2.285), (0.2118, -0.01843, -2.285), (0.2118, -0.165, -2.285), (0.6696, -0.165, -1.252), (0.6696, -0.165, -0.125), (0.6696, -0.01843, -1.252), (0.6696, -0.01843, -0.125), (2.98e-08, -0.01843, -1.252), (2.98e-08, -0.01843, -0.125), (2.98e-08, -0.165, -1.252), (2.98e-08, -0.165, -0.125)], [], [(6, 4, 3, 2), (8, 9, 7, 6), (6, 7, 5, 4), (10, 8, 1, 0), (8, 6, 2, 1), (4, 10, 0, 3), (7, 9, 11, 5), (4, 5, 11, 10), (1, 2, 3, 0)])
me_010.polygons.foreach_set('use_smooth', [True] * 9)
_uv = me_010.uv_layers.new(name='UVマップ')
_uv.uv.foreach_set('vector', [0.5696, 0.05883, 0.5691, 0.05934, 0.5736, 0.04391, 0.5741, 0.0434, 0.4471, 0.08613, 0.4171, 0.1137, 0.4343, 0.1325, 0.4644, 0.1049, 0.4644, 0.1049, 0.4343, 0.1325, 0.4331, 0.1337, 0.4631, 0.1061, 0.5617, 0.0528, 0.5621, 0.05229, 0.5717, 0.04133, 0.5713, 0.04184, 0.5621, 0.05229, 0.5696, 0.05883, 0.5741, 0.0434, 0.5717, 0.04133, 0.5691, 0.05934, 0.5617, 0.0528, 0.5713, 0.04184, 0.5736, 0.04391, 0.4343, 0.1325, 0.4171, 0.1137, 0.4158, 0.1149, 0.4331, 0.1337, 0.4631, 0.1061, 0.4331, 0.1337, 0.4158, 0.1149, 0.4459, 0.0873, 0.5717, 0.04133, 0.5741, 0.0434, 0.5736, 0.04391, 0.5713, 0.04184])
me_010.materials.append(mat_maintex_001)
me_010.use_remesh_fix_poles = True
me_010.use_remesh_preserve_attributes = False
me_010.update()
me_011 = bpy.data.meshes.new('立方体.011')
me_011.from_pydata([(-1.0, -1.0, -1.0), (-1.0, -1.0, 1.0), (-1.0, 1.0, -1.0), (-1.0, 1.0, 1.0), (1.0, -1.0, -1.0), (1.0, -1.0, 1.0), (1.0, 1.0, -1.0), (1.0, 1.0, 1.0), (-1.492, -0.6191, -2.286), (-1.492, -0.6191, 2.117), (-1.492, -0.5609, -2.286), (-1.492, -0.5609, 2.117), (1.492, -0.6191, -2.286), (1.492, -0.6191, 2.117), (1.492, -0.5609, -2.286), (1.492, -0.5609, 2.117), (-1.0, -0.8726, -1.0), (-1.0, -0.8726, 1.0), (1.0, -0.8726, -1.0), (1.0, -0.8726, 1.0)], [], [(16, 17, 3, 2), (2, 3, 7, 6), (18, 19, 5, 4), (4, 5, 1, 0), (16, 18, 4, 0), (19, 17, 1, 5), (8, 9, 11, 10), (10, 11, 15, 14), (14, 15, 13, 12), (12, 13, 9, 8), (10, 14, 12, 8), (15, 11, 9, 13), (7, 3, 17, 19), (2, 6, 18, 16), (6, 7, 19, 18), (0, 1, 17, 16)])
_uv = me_011.uv_layers.new(name='UVマップ')
_uv.uv.foreach_set('vector', [0.3015, 0.1928, 0.3015, 0.2128, 0.3015, 0.07966, 0.3015, 0.05968, 0.3015, 0.05968, 0.3015, 0.07966, 0.3227, 0.07966, 0.3227, 0.05968, 0.5877, 0.0936, 0.5877, 0.1136, 0.5877, 0.1226, 0.5877, 0.1027, 0.5877, 0.1027, 0.5877, 0.1226, 0.5666, 0.1226, 0.5666, 0.1027, 0.5666, 0.0936, 0.5877, 0.0936, 0.5877, 0.1027, 0.5666, 0.1027, 0.5877, 0.1136, 0.5666, 0.1136, 0.5666, 0.1226, 0.5877, 0.1226, 0.5449, 0.0966, 0.5449, 0.1424, 0.5449, 0.1424, 0.5449, 0.0966, 0.5449, 0.0966, 0.5449, 0.1424, 0.5759, 0.1424, 0.5759, 0.0966, 0.5759, 0.0966, 0.5759, 0.1424, 0.5759, 0.1424, 0.5759, 0.0966, 0.5759, 0.0966, 0.5759, 0.1424, 0.5449, 0.1424, 0.5449, 0.0966, 0.5449, 0.0966, 0.5759, 0.0966, 0.5759, 0.0966, 0.5449, 0.0966, 0.5759, 0.1424, 0.5449, 0.1424, 0.5449, 0.1424, 0.5759, 0.1424, 0.3227, 0.07966, 0.3015, 0.07966, 0.3015, 0.2128, 0.3227, 0.2128, 0.3015, 0.05968, 0.3227, 0.05968, 0.3227, 0.1928, 0.3015, 0.1928, 0.3227, 0.05968, 0.3227, 0.07966, 0.3227, 0.2128, 0.3227, 0.1928, 0.5666, 0.1027, 0.5666, 0.1226, 0.5666, 0.1136, 0.5666, 0.0936])
me_011.materials.append(mat_maintex_001)
me_011.use_remesh_fix_poles = True
me_011.use_remesh_preserve_attributes = False
me_011.update()
me_008 = bpy.data.meshes.new('立方体.008')
me_008.from_pydata([(0.3136, -0.506, -4.319), (0.1924, -0.6684, -2.102), (0.3136, 0.5089, -4.319), (0.2085, 0.6497, -2.411), (1.329, -0.506, -4.319), (1.524, -0.6684, -2.102), (1.329, 0.5089, -4.319), (1.508, 0.6497, -2.411), (0.1711, -0.6449, -1.005), (0.05601, -0.8332, 1.153), (0.1711, 0.6407, -0.342), (0.07921, 0.7312, 1.054), (1.429, -0.6449, -1.005), (1.574, -0.8332, 1.76), (1.429, 0.6407, -0.342), (1.574, 0.7312, 1.704), (0.3076, -0.4996, -4.849), (0.3076, 0.4996, -4.849), (1.307, -0.4996, -4.849), (1.307, 0.4996, -4.849), (1.331, -0.02187, -4.152), (1.732, 0.6747, -2.469), (1.3, 0.07508, -4.406), (1.751, 0.8907, -2.419), (1.459, -0.05774, -4.171), (1.862, 0.6463, -2.485), (1.419, 0.04178, -4.423), (1.88, 0.8622, -2.435), (1.544, 0.3824, -3.462), (1.537, 0.4836, -3.713), (1.664, 0.4477, -3.732), (1.672, 0.3465, -3.481)], [], [(0, 1, 3, 2), (2, 3, 7, 6), (6, 7, 5, 4), (4, 5, 1, 0), (2, 6, 19, 17), (7, 3, 1, 5), (8, 9, 11, 10), (10, 11, 15, 14), (14, 15, 13, 12), (12, 13, 9, 8), (10, 14, 12, 8), (15, 11, 9, 13), (17, 19, 18, 16), (0, 2, 17, 16), (6, 4, 18, 19), (4, 0, 16, 18), (28, 21, 23, 29), (29, 23, 27, 30), (30, 27, 25, 31), (31, 25, 21, 28), (22, 26, 24, 20), (27, 23, 21, 25), (24, 31, 28, 20), (26, 30, 31, 24), (22, 29, 30, 26), (20, 28, 29, 22)])
_uv = me_008.uv_layers.new(name='UVマップ')
_uv.uv.foreach_set('vector', [0.4792, 0.127, 0.5377, 0.1448, 0.538, 0.1075, 0.4863, 0.09782, 0.4863, 0.09782, 0.538, 0.1075, 0.538, 0.1075, 0.4863, 0.09782, 0.4863, 0.09782, 0.538, 0.1075, 0.5377, 0.1448, 0.4792, 0.127, 0.4792, 0.127, 0.5377, 0.1448, 0.5377, 0.1448, 0.4792, 0.127, 0.1651, 0.1205, 0.1813, 0.1205, 0.1813, 0.03825, 0.1651, 0.03825, 0.538, 0.1075, 0.538, 0.1075, 0.5377, 0.1448, 0.5377, 0.1448, 0.4369, 0.1939, 0.4363, 0.2065, 0.4364, 0.2059, 0.4369, 0.1977, 0.4369, 0.1977, 0.4364, 0.2059, 0.4451, 0.2097, 0.4443, 0.1977, 0.4443, 0.1977, 0.4451, 0.2097, 0.4451, 0.21, 0.4443, 0.1939, 0.4443, 0.1939, 0.4451, 0.21, 0.4363, 0.2065, 0.4369, 0.1939, 0.4369, 0.1977, 0.4443, 0.1977, 0.4443, 0.1939, 0.4369, 0.1939, 0.4451, 0.2097, 0.4364, 0.2059, 0.4363, 0.2065, 0.4451, 0.21, 0.1651, 0.03825, 0.1813, 0.03825, 0.1813, 0.03825, 0.1651, 0.03825, 0.1651, 0.1205, 0.1651, 0.1205, 0.1651, 0.03825, 0.1651, 0.03825, 0.1813, 0.1205, 0.1813, 0.1205, 0.1813, 0.03825, 0.1813, 0.03825, 0.1813, 0.1205, 0.1651, 0.1205, 0.1651, 0.03825, 0.1813, 0.03825, 0.556, 0.1072, 0.563, 0.1447, 0.5637, 0.1466, 0.5557, 0.09771, 0.5557, 0.09771, 0.5637, 0.1466, 0.5686, 0.146, 0.5605, 0.09701, 0.5605, 0.09701, 0.5686, 0.146, 0.5679, 0.1441, 0.5608, 0.1065, 0.5608, 0.1065, 0.5679, 0.1441, 0.563, 0.1447, 0.556, 0.1072, 0.5467, 0.07156, 0.5512, 0.07091, 0.5527, 0.08043, 0.5479, 0.08113, 0.5686, 0.146, 0.5637, 0.1466, 0.563, 0.1447, 0.5679, 0.1441, 0.5527, 0.08043, 0.5608, 0.1065, 0.556, 0.1072, 0.5479, 0.08113, 0.5512, 0.07091, 0.5605, 0.09701, 0.5608, 0.1065, 0.5527, 0.08043, 0.5467, 0.07156, 0.5557, 0.09771, 0.5605, 0.09701, 0.5512, 0.07091, 0.5479, 0.08113, 0.556, 0.1072, 0.5557, 0.09771, 0.5467, 0.07156])
me_008.materials.append(mat_maintex_001)
me_008.use_remesh_fix_poles = True
me_008.use_remesh_preserve_attributes = False
me_008.update()
me_012 = bpy.data.meshes.new('立方体.012')
me_012.from_pydata([(0.182, -0.1713, -2.266), (0.182, -0.02468, -2.266), (0.3938, -0.02468, -2.266), (0.3938, -0.1713, -2.266), (0.6498, -0.09177, -1.477), (0.6696, -0.165, -0.125), (0.6498, 0.05484, -1.477), (0.6696, -0.01843, -0.125), (2.98e-08, -0.01843, -1.252), (2.98e-08, -0.01843, -0.125), (2.98e-08, -0.165, -1.252), (2.98e-08, -0.165, -0.125), (0.5823, -0.1666, -1.764), (0.3337, -0.1853, -1.706), (0.5823, -0.01999, -1.764), (0.3337, -0.03873, -1.706)], [], [(14, 12, 3, 2), (8, 9, 7, 6), (6, 7, 5, 4), (13, 15, 1, 0), (15, 14, 2, 1), (12, 13, 0, 3), (7, 9, 11, 5), (4, 5, 11, 10), (1, 2, 3, 0), (4, 10, 13, 12), (8, 6, 14, 15), (10, 8, 15, 13), (6, 4, 12, 14)])
me_012.polygons.foreach_set('use_smooth', [True] * 13)
_uv = me_012.uv_layers.new(name='UVマップ')
_uv.uv.foreach_set('vector', [0.5718, 0.05112, 0.5714, 0.05162, 0.5736, 0.04391, 0.5741, 0.0434, 0.446, 0.08807, 0.4256, 0.1091, 0.4429, 0.1279, 0.4594, 0.09251, 0.4594, 0.09251, 0.4429, 0.1279, 0.4416, 0.129, 0.4581, 0.09368, 0.5665, 0.04732, 0.5669, 0.04681, 0.5717, 0.04133, 0.5713, 0.04184, 0.5669, 0.04681, 0.5718, 0.05112, 0.5741, 0.0434, 0.5717, 0.04133, 0.5714, 0.05162, 0.5665, 0.04732, 0.5713, 0.04184, 0.5736, 0.04391, 0.4429, 0.1279, 0.4256, 0.1091, 0.4243, 0.1102, 0.4416, 0.129, 0.4581, 0.09368, 0.4416, 0.129, 0.4243, 0.1102, 0.4459, 0.08885, 0.5717, 0.04133, 0.5741, 0.0434, 0.5736, 0.04391, 0.5713, 0.04184, 0.5691, 0.05934, 0.5617, 0.0528, 0.5665, 0.04732, 0.5714, 0.05162, 0.5621, 0.05229, 0.5696, 0.05883, 0.5718, 0.05112, 0.5669, 0.04681, 0.5617, 0.0528, 0.5621, 0.05229, 0.5669, 0.04681, 0.5665, 0.04732, 0.5696, 0.05883, 0.5691, 0.05934, 0.5714, 0.05162, 0.5718, 0.05112])
me_012.materials.append(mat_maintex_001)
me_012.use_remesh_fix_poles = True
me_012.use_remesh_preserve_attributes = False
me_012.update()

# ---- objects
ob_arm_l = bpy.data.objects.new('Arm.L', me_armmesh)
ob_armature = bpy.data.objects.new('Armature', None)
ob_leg_l_001 = bpy.data.objects.new('Leg.L.001', me_legmesh)
ob_body = bpy.data.objects.new('Body', me_bodymesh_002)
ob_head = bpy.data.objects.new('Head', None)
ob_helm = bpy.data.objects.new('helm', me_x)
ob_heada = bpy.data.objects.new('Heada', me_head)
ob_face = bpy.data.objects.new('face', me_001)
ob_ago = bpy.data.objects.new('ago', me_002)
ob_muneate = bpy.data.objects.new('muneate', me_003)
ob_haori = bpy.data.objects.new('haori', me_004)
ob_body_002 = bpy.data.objects.new('Body.002', me_bodymesh_001)
ob_muneate_001 = bpy.data.objects.new('muneate.001', me_006)
ob_001 = bpy.data.objects.new('立方体.001', me_007)
ob_arm_l_002 = bpy.data.objects.new('Arm.L.002', me_armmesh_001)
ob_x = bpy.data.objects.new('立方体', me_005)
ob_arm_l_001 = bpy.data.objects.new('Arm.L.001', me_armmesh_1)
ob_kosi = bpy.data.objects.new('kosi', me_009)
ob_tare = bpy.data.objects.new('tare', me_010)
ob_003 = bpy.data.objects.new('立方体.003', me_011)
ob_004 = bpy.data.objects.new('立方体.004', me_011)
ob_002 = bpy.data.objects.new('立方体.002', me_008)
ob_tare_001 = bpy.data.objects.new('tare.001', me_012)

# ---- transforms, parenting, visibility, modifiers, constraints
ob_arm_l.parent = ob_armature
ob_arm_l.location = (0.0, 0.0, 0.0)
ob_arm_l.lineart.crease_threshold = 0.0
ob_arm_l.material_slots[0].link = 'OBJECT'; ob_arm_l.material_slots[0].material = mat_maintex
_vg = ob_arm_l.vertex_groups.new(name='Arm1.L')
_vg = ob_arm_l.vertex_groups.new(name='Arm2.L')
_vg = ob_arm_l.vertex_groups.new(name='Hand.L')
_vg = ob_arm_l.vertex_groups.new(name='Arm1.R')
_vg = ob_arm_l.vertex_groups.new(name='Arm2.R')
_vg = ob_arm_l.vertex_groups.new(name='Hand.R')
_m = ob_arm_l.modifiers.new('Mirror', 'MIRROR')
_m = ob_arm_l.modifiers.new('Armature', 'ARMATURE')
_m.object = ob_armature
ob_armature.location = (0.0, 0.0, 0.0)
ob_leg_l_001.parent = ob_armature
ob_leg_l_001.location = (0.0, 0.0, 0.0)
ob_leg_l_001.lineart.crease_threshold = 0.0
ob_leg_l_001.material_slots[0].link = 'OBJECT'; ob_leg_l_001.material_slots[0].material = mat_maintex
_vg = ob_leg_l_001.vertex_groups.new(name='Leg1.L')
_vg = ob_leg_l_001.vertex_groups.new(name='Leg2.L')
_vg = ob_leg_l_001.vertex_groups.new(name='Foot.L')
_vg = ob_leg_l_001.vertex_groups.new(name='Leg1.R')
_vg = ob_leg_l_001.vertex_groups.new(name='Leg2.R')
_vg = ob_leg_l_001.vertex_groups.new(name='Foot.R')
_m = ob_leg_l_001.modifiers.new('Mirror', 'MIRROR')
_m = ob_leg_l_001.modifiers.new('Armature', 'ARMATURE')
_m.object = ob_armature
ob_body.location = (0.0, 0.0, 0.0)
ob_body.lock_rotations_4d = False
ob_body.empty_display_type = 'ARROWS'
ob_body.lineart.crease_threshold = 0.0
ob_body.material_slots[0].link = 'OBJECT'; ob_body.material_slots[0].material = mat_maintex
_vg = ob_body.vertex_groups.new(name='Hip')
_vg.add([0, 2, 7, 8, 16, 17, 26, 28, 33, 34, 43, 44, 50, 51, 54, 55], 1.0, 'REPLACE')
_vg = ob_body.vertex_groups.new(name='Arm1.L')
for _i, _w in zip([1, 3, 4, 5, 8, 9, 10, 11, 12, 13, 14, 15, 16, 42, 45, 46, 48, 50, 51, 52, 53], [0.04808, 0.003349, 0.00183, 0.002019, 0.0, 0.08511, 0.03583, 0.01647, 1.0, 1.0, 1.0, 1.0, 0.0, 0.04465, 6.08e-06, 0.03933, 0.0, 0.0, 0.0, 0.00914, 1.729e-06]): _vg.add([_i], _w, 'REPLACE')
_vg = ob_body.vertex_groups.new(name='Body')
for _i, _w in zip([1, 3, 4, 9, 10, 11, 18, 19, 20, 21, 22, 23, 24, 25, 27, 29, 30, 35, 36, 37, 42, 44, 45, 46, 47, 52, 53, 56, 57, 58, 59, 60, 61, 62, 63], [1.0, 1.0, 1.0, 1.0, 1.0, 1.0, 0.0, 0.0, 0.0, 0.0, 0.0, 0.0, 0.0, 0.0, 1.0, 1.0, 1.0, 1.0, 1.0, 1.0, 1.0, 1.0, 1.0, 1.0, 1.0, 1.0, 1.0, 0.0, 0.0, 0.0, 0.0, 0.0, 0.0, 0.0, 0.0]): _vg.add([_i], _w, 'REPLACE')
_vg = ob_body.vertex_groups.new(name='Leg1.L')
for _i, _w in zip([0, 2, 7, 8, 16, 17, 18, 19, 20, 21, 22, 23, 24, 25, 44, 50], [0.0, 0.0, 0.0, 0.0, 0.0, 0.0, 1.0, 1.0, 1.0, 1.0, 1.0, 1.0, 1.0, 1.0, 0.0, 0.0]): _vg.add([_i], _w, 'REPLACE')
_vg = ob_body.vertex_groups.new(name='Arm1.R')
for _i, _w in zip([27, 29, 30, 31, 34, 35, 36, 37, 38, 39, 40, 41, 42, 45, 46, 48, 50, 51, 52, 53, 54], [0.04808, 0.003349, 0.00183, 0.002019, 0.0, 0.08511, 0.03583, 0.01647, 1.0, 1.0, 1.0, 1.0, 0.04465, 6.08e-06, 0.03933, 0.0, 0.0, 0.0, 0.00914, 1.729e-06, 0.0]): _vg.add([_i], _w, 'REPLACE')
_vg = ob_body.vertex_groups.new(name='Leg1.R')
for _i, _w in zip([26, 28, 33, 34, 44, 50, 54, 55, 56, 57, 58, 59, 60, 61, 62, 63], [0.0, 0.0, 0.0, 0.0, 0.0, 0.0, 0.0, 0.0, 1.0, 1.0, 1.0, 1.0, 1.0, 1.0, 1.0, 1.0]): _vg.add([_i], _w, 'REPLACE')
_vg = ob_body.vertex_groups.new(name='Head')
_vg.add([5, 6, 31, 32, 48, 49], 1.0, 'REPLACE')
_m = ob_body.modifiers.new('Armature', 'ARMATURE')
_m.object = ob_armature
ob_head.location = (0.0, 0.0, 0.0)
ob_helm.location = (4.812e-18, -0.003612, 1.019)
ob_helm.scale = (0.2663, 0.2663, 0.2663)
_vg = ob_helm.vertex_groups.new(name='Head')
_vg.add([0, 1, 2, 3, 4, 5, 6, 7, 8, 9, 10, 11, 12, 13, 14, 15, 16, 17, 18, 19, 20, 21, 22, 23, 24, 25, 26, 27, 28, 29, 30, 31, 32, 33, 34, 35, 36, 37, 38, 39, 40, 41], 1.0, 'REPLACE')
_m = ob_helm.modifiers.new('ミラー', 'MIRROR')
_m = ob_helm.modifiers.new('アーマチュア', 'ARMATURE')
ob_heada.parent = ob_armature
ob_heada.location = (0.0, 2.954e-08, 0.9189)
ob_heada.lineart.crease_threshold = 0.0
ob_heada.material_slots[0].link = 'OBJECT'; ob_heada.material_slots[0].material = mat_maintex_1
_vg = ob_heada.vertex_groups.new(name='Hip')
_vg = ob_heada.vertex_groups.new(name='Head')
_vg = ob_heada.vertex_groups.new(name='Arm1.L')
_vg = ob_heada.vertex_groups.new(name='Arm2.L')
_vg = ob_heada.vertex_groups.new(name='Hand.L')
_vg = ob_heada.vertex_groups.new(name='Body')
_vg = ob_heada.vertex_groups.new(name='Leg1.L')
_vg = ob_heada.vertex_groups.new(name='Leg2.L')
_vg = ob_heada.vertex_groups.new(name='Foot.L')
_vg = ob_heada.vertex_groups.new(name='Leg1.R')
_vg = ob_heada.vertex_groups.new(name='Leg2.R')
_vg = ob_heada.vertex_groups.new(name='Foot.R')
_vg = ob_heada.vertex_groups.new(name='Rear')
_vg = ob_heada.vertex_groups.new(name='Arm1.R')
_vg = ob_heada.vertex_groups.new(name='Arm2.R')
_vg = ob_heada.vertex_groups.new(name='Hand.R')
_m = ob_heada.modifiers.new('Mirror', 'MIRROR')
_m = ob_heada.modifiers.new('Armature', 'ARMATURE')
_m.object = ob_armature
ob_face.location = (0.0, -7.256e-11, 0.7025)
ob_face.scale = (0.2403, 0.2403, 0.2403)
_vg = ob_face.vertex_groups.new(name='Head')
_vg.add([0, 1, 2, 3, 4, 5, 6, 7, 8, 9, 10, 11, 12, 13, 14, 15, 16, 17, 18, 19, 20, 21, 22, 23], 1.0, 'REPLACE')
_m = ob_face.modifiers.new('ミラー', 'MIRROR')
_m = ob_face.modifiers.new('アーマチュア', 'ARMATURE')
_m.object = ob_armature
ob_ago.location = (0.00212, 1.451e-10, 0.5096)
ob_ago.scale = (0.166, 0.166, 0.166)
_vg = ob_ago.vertex_groups.new(name='Head')
_vg.add([0, 1, 2, 3, 4, 5, 6, 7, 8, 9, 10, 11, 12, 13, 14, 15, 16, 17, 18, 19, 20, 21, 22, 23, 24, 25], 1.0, 'REPLACE')
_m = ob_ago.modifiers.new('ミラー', 'MIRROR')
_m = ob_ago.modifiers.new('アーマチュア', 'ARMATURE')
_m.object = ob_armature
ob_muneate.location = (0.0, 0.0, 0.2669)
ob_muneate.scale = (0.2097, 0.2097, 0.06874)
_vg = ob_muneate.vertex_groups.new(name='Body')
_vg.add([0, 1, 2, 3, 4, 5, 6, 7], 1.0, 'REPLACE')
_m = ob_muneate.modifiers.new('アーマチュア', 'ARMATURE')
ob_haori.location = (0.0, 0.0, 0.0)
ob_haori.scale = (0.2017, 0.2017, 0.2017)
_vg = ob_haori.vertex_groups.new(name='Body')
_vg.add([0, 1, 2, 3, 4, 5, 6, 7, 8, 9, 10, 11], 1.0, 'REPLACE')
_m = ob_haori.modifiers.new('ミラー', 'MIRROR')
_m = ob_haori.modifiers.new('アーマチュア', 'ARMATURE')
ob_body_002.location = (0.0, 0.0, 0.0)
ob_body_002.lock_rotations_4d = False
ob_body_002.empty_display_type = 'ARROWS'
ob_body_002.lineart.crease_threshold = 0.0
ob_body_002.material_slots[0].link = 'OBJECT'; ob_body_002.material_slots[0].material = mat_maintex
_vg = ob_body_002.vertex_groups.new(name='Hip')
_vg.add([0, 2, 7, 8, 16, 17, 26, 28, 33, 34, 43, 44, 50, 51, 54, 55], 1.0, 'REPLACE')
_vg = ob_body_002.vertex_groups.new(name='Arm1.L')
for _i, _w in zip([1, 3, 4, 5, 8, 9, 10, 11, 12, 13, 14, 15, 16, 42, 45, 46, 48, 50, 51, 52, 53], [0.04808, 0.003349, 0.00183, 0.002019, 0.0, 0.08511, 0.03583, 0.01647, 1.0, 1.0, 1.0, 1.0, 0.0, 0.04465, 6.08e-06, 0.03933, 0.0, 0.0, 0.0, 0.00914, 1.729e-06]): _vg.add([_i], _w, 'REPLACE')
_vg = ob_body_002.vertex_groups.new(name='Body')
for _i, _w in zip([1, 3, 4, 9, 10, 11, 18, 19, 20, 21, 22, 23, 24, 25, 27, 29, 30, 35, 36, 37, 42, 44, 45, 46, 47, 52, 53, 56, 57, 58, 59, 60, 61, 62, 63], [1.0, 1.0, 1.0, 1.0, 1.0, 1.0, 0.0, 0.0, 0.0, 0.0, 0.0, 0.0, 0.0, 0.0, 1.0, 1.0, 1.0, 1.0, 1.0, 1.0, 1.0, 1.0, 1.0, 1.0, 1.0, 1.0, 1.0, 0.0, 0.0, 0.0, 0.0, 0.0, 0.0, 0.0, 0.0]): _vg.add([_i], _w, 'REPLACE')
_vg = ob_body_002.vertex_groups.new(name='Leg1.L')
for _i, _w in zip([0, 2, 7, 8, 16, 17, 18, 19, 20, 21, 22, 23, 24, 25, 44, 50], [0.0, 0.0, 0.0, 0.0, 0.0, 0.0, 1.0, 1.0, 1.0, 1.0, 1.0, 1.0, 1.0, 1.0, 0.0, 0.0]): _vg.add([_i], _w, 'REPLACE')
_vg = ob_body_002.vertex_groups.new(name='Arm1.R')
for _i, _w in zip([27, 29, 30, 31, 34, 35, 36, 37, 38, 39, 40, 41, 42, 45, 46, 48, 50, 51, 52, 53, 54], [0.04808, 0.003349, 0.00183, 0.002019, 0.0, 0.08511, 0.03583, 0.01647, 1.0, 1.0, 1.0, 1.0, 0.04465, 6.08e-06, 0.03933, 0.0, 0.0, 0.0, 0.00914, 1.729e-06, 0.0]): _vg.add([_i], _w, 'REPLACE')
_vg = ob_body_002.vertex_groups.new(name='Leg1.R')
for _i, _w in zip([26, 28, 33, 34, 44, 50, 54, 55, 56, 57, 58, 59, 60, 61, 62, 63], [0.0, 0.0, 0.0, 0.0, 0.0, 0.0, 0.0, 0.0, 1.0, 1.0, 1.0, 1.0, 1.0, 1.0, 1.0, 1.0]): _vg.add([_i], _w, 'REPLACE')
_vg = ob_body_002.vertex_groups.new(name='Head')
_vg.add([5, 6, 31, 32, 48, 49], 1.0, 'REPLACE')
_m = ob_body_002.modifiers.new('Armature', 'ARMATURE')
_m.object = ob_armature
ob_muneate_001.location = (0.0, 0.0, 0.2669)
ob_muneate_001.scale = (0.2097, 0.2097, 0.06874)
_vg = ob_muneate_001.vertex_groups.new(name='Body')
_vg.add([0, 1, 2, 3, 4, 5, 6, 7, 8, 9, 10, 11, 12, 13, 14, 15, 16, 17, 18, 19], 1.0, 'REPLACE')
_m = ob_muneate_001.modifiers.new('ミラー', 'MIRROR')
_m = ob_muneate_001.modifiers.new('アーマチュア', 'ARMATURE')
ob_001.location = (0.0, 0.0, 0.4088)
ob_001.scale = (0.1769, 0.1769, 0.1769)
_vg = ob_001.vertex_groups.new(name='Arm1.L')
_vg.add([0, 1, 2, 3, 4, 5, 6, 7, 8, 9, 10, 11, 12, 13, 14, 15, 16, 17, 18, 19, 20, 21], 1.0, 'REPLACE')
_vg = ob_001.vertex_groups.new(name='Arm1.R')
_vg.add([22, 23, 24, 25, 26, 27, 28, 29, 30, 31, 32, 33, 34, 35, 36, 37, 38, 39, 40, 41, 42, 43], 1.0, 'REPLACE')
_m = ob_001.modifiers.new('アーマチュア', 'ARMATURE')
_m.object = ob_armature
ob_arm_l_002.parent = None
ob_arm_l_002.location = (0.0, 0.0, 0.0)
ob_arm_l_002.lineart.crease_threshold = 0.0
ob_arm_l_002.material_slots[0].link = 'OBJECT'; ob_arm_l_002.material_slots[0].material = mat_maintex
_vg = ob_arm_l_002.vertex_groups.new(name='Arm1.L')
_vg.add([0, 1, 2, 3, 4, 5, 6, 7], 1.0, 'REPLACE')
_vg = ob_arm_l_002.vertex_groups.new(name='Arm2.L')
_vg.add([8, 9, 10, 11], 1.0, 'REPLACE')
_vg = ob_arm_l_002.vertex_groups.new(name='Hand.L')
_vg.add([12, 13, 14, 15, 16, 17, 18, 19, 20, 21, 22, 23, 24, 25, 26, 27, 28, 29, 30, 31], 1.0, 'REPLACE')
_vg = ob_arm_l_002.vertex_groups.new(name='Arm1.R')
_vg = ob_arm_l_002.vertex_groups.new(name='Arm2.R')
_vg = ob_arm_l_002.vertex_groups.new(name='Hand.R')
_m = ob_arm_l_002.modifiers.new('Mirror', 'MIRROR')
_m = ob_arm_l_002.modifiers.new('Armature', 'ARMATURE')
_m.object = ob_armature
ob_x.location = (0.0, 0.0, 0.4684)
ob_x.scale = (0.2278, 0.2278, 0.2278)
_vg = ob_x.vertex_groups.new(name='Arm1.L')
_vg.add([0, 1, 2, 3, 4, 5, 6, 7, 8, 9, 10, 11, 12, 13, 14, 15, 16, 17, 18, 19, 20, 21, 22, 23, 24, 25, 26, 27, 28, 29, 30, 31, 32, 33, 34, 35, 36, 37, 38, 39, 40, 41, 42, 43, 44, 45, 46, 47, 48, 49, 50, 51, 52, 53, 54, 55, 56, 57, 58, 59], 1.0, 'REPLACE')
_vg = ob_x.vertex_groups.new(name='Arm1.R')
_m = ob_x.modifiers.new('ミラー', 'MIRROR')
_m = ob_x.modifiers.new('アーマチュア', 'ARMATURE')
_m.object = ob_armature
ob_arm_l_001.location = (0.0, 0.0, 0.0)
ob_arm_l_001.lineart.crease_threshold = 0.0
ob_arm_l_001.material_slots[0].link = 'OBJECT'; ob_arm_l_001.material_slots[0].material = mat_maintex_001
_vg = ob_arm_l_001.vertex_groups.new(name='Arm1.L')
_vg.add([0, 1, 2, 3, 4, 5, 6, 7], 1.0, 'REPLACE')
_vg = ob_arm_l_001.vertex_groups.new(name='Arm2.L')
_vg.add([8, 9, 10, 11], 1.0, 'REPLACE')
_vg = ob_arm_l_001.vertex_groups.new(name='Hand.L')
_vg.add([12, 13, 14, 15, 16, 17, 18, 19, 20, 21, 22, 23, 24, 25, 26, 27, 28, 29, 30, 31], 1.0, 'REPLACE')
_vg = ob_arm_l_001.vertex_groups.new(name='Arm1.R')
_vg.add([32, 33, 34, 35, 36, 37, 38, 39], 1.0, 'REPLACE')
_vg = ob_arm_l_001.vertex_groups.new(name='Arm2.R')
_vg.add([40, 41, 42, 43], 1.0, 'REPLACE')
_vg = ob_arm_l_001.vertex_groups.new(name='Hand.R')
_vg.add([44, 45, 46, 47, 48, 49, 50, 51, 52, 53, 54, 55, 56, 57, 58, 59, 60, 61, 62, 63], 1.0, 'REPLACE')
_m = ob_arm_l_001.modifiers.new('Armature', 'ARMATURE')
_m.object = ob_armature
ob_kosi.location = (0.0, 0.0, 0.0)
ob_kosi.scale = (0.1749, 0.1749, 0.1749)
_vg = ob_kosi.vertex_groups.new(name='Hip')
_vg.add([0, 1, 2, 3, 4, 5, 6, 7, 8, 9, 10, 11, 12, 13, 14, 15, 16, 17, 18, 19, 20, 21, 22, 23, 24, 25, 26, 27, 28, 29, 30, 31, 32, 33, 34, 35, 36, 37, 38, 39, 40, 41, 42, 43, 44, 45, 46, 47, 48, 49, 50, 51, 52, 53, 54, 55, 56, 57, 58, 59, 60, 61, 62, 63, 64, 65, 66, 67, 68, 69], 1.0, 'REPLACE')
_m = ob_kosi.modifiers.new('ミラー', 'MIRROR')
_m = ob_kosi.modifiers.new('アーマチュア', 'ARMATURE')
ob_tare.location = (4.525e-18, -0.1801, -0.1259)
ob_tare.rotation_euler = (-0.3139, -6.857e-17, 1.085e-17)
ob_tare.scale = (0.1749, 0.1749, 0.1749)
_vg = ob_tare.vertex_groups.new(name='Hip')
_vg.add([0, 1, 2, 3, 4, 5, 6, 7, 8, 9, 10, 11], 1.0, 'REPLACE')
_m = ob_tare.modifiers.new('ミラー', 'MIRROR')
_m = ob_tare.modifiers.new('アーマチュア', 'ARMATURE')
ob_003.location = (0.297, 0.2581, -0.244)
ob_003.rotation_euler = (-0.395, -1.483e-16, 5.676e-17)
ob_003.scale = (0.03075, 0.626, 0.03075)
_vg = ob_003.vertex_groups.new(name='Hip')
_vg.add([0, 1, 2, 3, 4, 5, 6, 7, 8, 9, 10, 11, 12, 13, 14, 15, 16, 17, 18, 19], 1.0, 'REPLACE')
_m = ob_003.modifiers.new('アーマチュア', 'ARMATURE')
ob_004.location = (0.3641, 0.2581, -0.2595)
ob_004.rotation_euler = (-0.1933, -1.122e-16, 3.041e-17)
ob_004.scale = (0.03075, 0.626, 0.03075)
_vg = ob_004.vertex_groups.new(name='Hip')
_vg.add([0, 1, 2, 3, 4, 5, 6, 7, 8, 9, 10, 11, 12, 13, 14, 15, 16, 17, 18, 19], 1.0, 'REPLACE')
_m = ob_004.modifiers.new('アーマチュア', 'ARMATURE')
ob_002.location = (0.0, 0.0, -0.7957)
ob_002.scale = (0.1895, 0.1895, 0.1895)
_vg = ob_002.vertex_groups.new(name='Leg1.L')
_vg.add([8, 9, 10, 11, 12, 13, 14, 15], 1.0, 'REPLACE')
_vg = ob_002.vertex_groups.new(name='Leg1.R')
_vg = ob_002.vertex_groups.new(name='Leg2.L')
_vg.add([0, 1, 2, 3, 4, 5, 6, 7, 16, 17, 18, 19, 20, 21, 22, 23, 24, 25, 26, 27, 28, 29, 30, 31], 1.0, 'REPLACE')
_vg = ob_002.vertex_groups.new(name='Leg2.R')
_m = ob_002.modifiers.new('ミラー', 'MIRROR')
_m = ob_002.modifiers.new('アーマチュア', 'ARMATURE')
ob_tare_001.location = (4.525e-18, -0.1801, -0.1259)
ob_tare_001.rotation_euler = (-0.3139, -6.857e-17, 1.085e-17)
ob_tare_001.scale = (0.1749, 0.1749, 0.1749)
_vg = ob_tare_001.vertex_groups.new(name='Hip')
_vg.add([0, 1, 2, 3, 4, 5, 6, 7, 8, 9, 10, 11, 12, 13, 14, 15], 1.0, 'REPLACE')
_m = ob_tare_001.modifiers.new('ミラー', 'MIRROR')
_m = ob_tare_001.modifiers.new('アーマチュア', 'ARMATURE')

# ---- collection membership
scene.collection.objects.link(ob_arm_l)
scene.collection.objects.link(ob_armature)
scene.collection.objects.link(ob_leg_l_001)
scene.collection.objects.link(ob_body)
scene.collection.objects.link(ob_head)
col_h10.objects.link(ob_helm)
col_h10.objects.link(ob_heada)
col_h14.objects.link(ob_helm)
col_h14.objects.link(ob_face)
col_h14.objects.link(ob_heada)
col_h18.objects.link(ob_face)
col_h18.objects.link(ob_helm)
col_h18.objects.link(ob_ago)
col_h18.objects.link(ob_heada)
col_b10.objects.link(ob_muneate)
col_b10.objects.link(ob_haori)
col_b10.objects.link(ob_body_002)
col_b14.objects.link(ob_muneate_001)
col_b14.objects.link(ob_body_002)
col_a10.objects.link(ob_001)
col_a10.objects.link(ob_arm_l_002)
col_a14.objects.link(ob_x)
col_a14.objects.link(ob_arm_l_001)
col_r10.objects.link(ob_kosi)
col_r10.objects.link(ob_tare)
col_r10.objects.link(ob_003)
col_r10.objects.link(ob_004)
col_l6.objects.link(ob_002)
col_l6.objects.link(ob_leg_l_001)
col_r14.objects.link(ob_kosi)
col_r14.objects.link(ob_003)
col_r14.objects.link(ob_004)
col_r14.objects.link(ob_tare_001)

# ---- scene / render settings (as saved in the file)
scene.frame_start = 1; scene.frame_end = 120; scene.frame_set(82)
scene.render.engine = 'BLENDER_EEVEE_NEXT'
scene.render.fps = 60
scene.cycles.use_denoising = False
scene.cycles.samples = 128
scene.cycles.sampling_pattern = 'TABULATED_SOBOL'
scene.cycles.use_adaptive_sampling = False
scene.cycles.use_light_tree = False
scene.view_settings.view_transform = 'Filmic'
bpy.context.view_layer.update()

# ---- added for rendering (the .blend has no active camera and no usable light): camera, sun
cam_auto = bpy.data.cameras.new('AutoCamera')
cam_auto.lens = 50.0
cam_auto.sensor_width = 36.0
cam_auto.clip_end = 1000.0
ob_auto_camera = bpy.data.objects.new('AutoCamera', cam_auto)
scene.collection.objects.link(ob_auto_camera)
ob_auto_camera.location = (4.25278, -4.81745, 3.34308)
ob_auto_camera.rotation_euler = (1.09748, -7.21219e-08, 0.694738)
scene.camera = ob_auto_camera
light_auto_sun = bpy.data.lights.new('AutoSun', 'SUN')
light_auto_sun.energy = 3.0
light_auto_sun.angle = 0.0523599
ob_auto_sun = bpy.data.objects.new('AutoSun', light_auto_sun)
scene.collection.objects.link(ob_auto_sun)
ob_auto_sun.rotation_euler = (0.872665, 0.174533, 0.523599)
bpy.context.view_layer.update()
